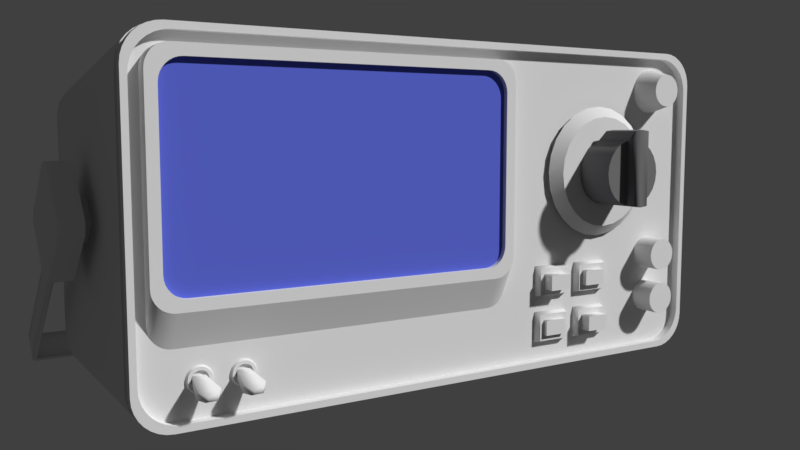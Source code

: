 # Source: oscilloscope.blend  (saved by Blender 2.77.0; exported with 4.5.12 LTS)
import bpy
from mathutils import Matrix  # noqa: F401  (used for matrix-valued properties, if any)

bpy.ops.wm.read_factory_settings(use_empty=True)
scene = bpy.context.scene
scene.name = 'Scene'

# ---- collections
col_collection_5 = bpy.data.collections.new('Collection 5'); scene.collection.children.link(col_collection_5)

# ---- materials (node trees are filled in below, after node groups)
mat_knob = bpy.data.materials.new('Knob')
mat_knob.alpha_threshold = 0.0
mat_knob.use_transparent_shadow = False
mat_knob.diffuse_color = (0.1902, 0.1902, 0.1902, 1.0)
mat_knob.roughness = 0.5
mat_oscilloscope = bpy.data.materials.new('Oscilloscope')
mat_oscilloscope.alpha_threshold = 0.0
mat_oscilloscope.use_transparent_shadow = False
mat_oscilloscope.roughness = 0.5
mat_screen = bpy.data.materials.new('Screen')
mat_screen.alpha_threshold = 0.0
mat_screen.use_transparent_shadow = False
mat_screen.diffuse_color = (0.1157, 0.1513, 0.7037, 1.0)
mat_screen.roughness = 0.5

# ---- material node trees

# ---- world
world_world = bpy.data.worlds.new('World'); scene.world = world_world
world_world.color = (0.05088, 0.05088, 0.05088)
world_world.use_sun_shadow = False
world_world.sun_shadow_jitter_overblur = 0.0
world_world.cycles.sampling_method = 'MANUAL'

# ---- cameras
cam_camera_001 = bpy.data.cameras.new('Camera.001')
cam_camera_001.clip_end = 100.0
cam_camera_001.lens = 35.0
cam_camera_001.sensor_width = 32.0
cam_camera_001.sensor_height = 18.0
cam_camera_001.display_size = 2.0
cam_camera_001.dof.focus_distance = 0.0
cam_camera_001.dof.aperture_fstop = 128.0
cam_camera_001.dof.aperture_blades = 6

# ---- meshes
me_circle_009 = bpy.data.meshes.new('Circle.009')
me_circle_009.from_pydata([(2.923e-09, -0.3583, 0.4985), (-0.129, -0.3583, 0.4815), (-0.2492, -0.3583, 0.4317), (-0.3525, -0.3583, 0.3525), (-0.4317, -0.3583, 0.2492), (-0.4815, -0.3583, 0.129), (-0.4985, -0.3583, 9.97e-08), (-0.4815, -0.3583, -0.129), (-0.4317, -0.3583, -0.2492), (-0.3525, -0.3583, -0.3525), (-0.2492, -0.3583, -0.4317), (-0.129, -0.3583, -0.4815), (-1.912e-07, -0.3583, -0.4985), (0.129, -0.3583, -0.4815), (0.2492, -0.3583, -0.4317), (0.3525, -0.3583, -0.3525), (0.4317, -0.3583, -0.2492), (0.4815, -0.3583, -0.129), (0.4985, -0.3583, -1.697e-07), (0.4815, -0.3583, 0.129), (0.4317, -0.3583, 0.2492), (0.3525, -0.3583, 0.3525), (0.2492, -0.3583, 0.4317), (0.129, -0.3583, 0.4815), (-0.129, -0.9445, 0.4815), (-0.2492, -0.9445, 0.4317), (-0.3525, -0.9445, 0.3525), (-0.4317, -0.9445, 0.2492), (-0.4815, -0.9445, 0.129), (-0.4985, -0.9445, 9.97e-08), (-0.4815, -0.9445, -0.129), (-0.4317, -0.9445, -0.2492), (-0.3525, -0.9445, -0.3525), (-0.2492, -0.9445, -0.4317), (-0.129, -0.9445, -0.4815), (-1.912e-07, -0.9445, -0.4985), (0.129, -0.9445, -0.4815), (0.2492, -0.9445, -0.4317), (0.3525, -0.9445, -0.3525), (0.4317, -0.9445, -0.2492), (0.4815, -0.9445, -0.129), (0.4985, -0.9445, -1.697e-07), (0.4815, -0.9445, 0.129), (0.4317, -0.9445, 0.2492), (0.3525, -0.9445, 0.3525), (0.2492, -0.9445, 0.4317), (0.129, -0.9445, 0.4815), (-0.129, -0.5111, 0.6242), (2.923e-09, -0.5111, 0.6411), (0.129, -0.5111, 0.6242), (-0.129, -1.114, 0.6242), (2.923e-09, -1.114, 0.6411), (-1.912e-07, -1.114, -0.4985), (-0.129, -1.114, -0.4815), (0.129, -1.114, -0.4815), (0.129, -1.114, 0.6242)], [], [(15, 38, 37, 14), (8, 31, 30, 7), (23, 46, 45, 22), (34, 53, 50, 24), (16, 39, 38, 15), (9, 32, 31, 8), (36, 54, 52, 35), (2, 25, 24, 1), (17, 40, 39, 16), (10, 33, 32, 9), (3, 26, 25, 2), (18, 41, 40, 17), (11, 34, 33, 10), (4, 27, 26, 3), (19, 42, 41, 18), (12, 35, 34, 11), (5, 28, 27, 4), (20, 43, 42, 19), (13, 36, 35, 12), (6, 29, 28, 5), (21, 44, 43, 20), (14, 37, 36, 13), (7, 30, 29, 6), (22, 45, 44, 21), (1, 47, 48, 0), (37, 45, 46, 36), (38, 44, 45, 37), (39, 43, 44, 38), (40, 42, 43, 39), (41, 42, 40), (23, 49, 55, 46), (25, 33, 34, 24), (26, 32, 33, 25), (27, 31, 32, 26), (28, 30, 31, 27), (29, 30, 28), (47, 50, 51, 48), (48, 51, 55, 49), (54, 55, 51, 52), (50, 53, 52, 51), (0, 48, 49, 23), (46, 55, 54, 36), (35, 52, 53, 34), (24, 50, 47, 1)])
me_circle_009.polygons.foreach_set('use_smooth', [True] * 44)
_k = set([(0, 1), (0, 23), (1, 2), (1, 24), (1, 47), (2, 3), (3, 4), (4, 5), (5, 6), (6, 7), (7, 8), (8, 9), (9, 10), (10, 11), (11, 12), (12, 13), (13, 14), (14, 15), (15, 16), (16, 17), (17, 18), (18, 19), (19, 20), (20, 21), (21, 22), (22, 23), (23, 46), (23, 49), (24, 25), (24, 34), (24, 50), (25, 26), (26, 27), (27, 28), (28, 29), (29, 30), (30, 31), (31, 32), (32, 33), (33, 34), (34, 35), (35, 36), (36, 37), (36, 46), (37, 38), (38, 39), (39, 40), (40, 41), (41, 42), (42, 43), (43, 44), (44, 45), (45, 46), (46, 55), (47, 48), (47, 50), (48, 49), (50, 51), (51, 55), (52, 53), (52, 54)])
me_circle_009.attributes.new('sharp_edge', 'BOOLEAN', 'EDGE').data.foreach_set('value', [ (min(e.vertices), max(e.vertices)) in _k for e in me_circle_009.edges])
me_circle_009.materials.append(mat_knob)
me_circle_009.use_remesh_preserve_volume = False
me_circle_009.use_remesh_preserve_attributes = False
me_circle_009.use_mirror_vertex_groups = False
me_circle_009.update()
me_circle_008 = bpy.data.meshes.new('Circle.008')
me_circle_008.from_pydata([(1.153, -0.106, 1.617), (1.06, -0.106, 1.605), (0.9745, -0.106, 1.569), (0.9008, -0.106, 1.513), (0.8442, -0.106, 1.439), (0.8086, -0.106, 1.353), (0.7964, -0.106, 1.261), (0.8086, -0.106, 1.168), (0.8442, -0.106, 1.083), (0.9008, -0.106, 1.009), (0.9745, -0.106, 0.9522), (1.06, -0.106, 0.9166), (1.153, -0.106, 0.9045), (1.245, -0.106, 0.9166), (1.331, -0.106, 0.9522), (1.405, -0.106, 1.009), (1.461, -0.106, 1.083), (1.497, -0.106, 1.168), (1.509, -0.106, 1.261), (1.497, -0.106, 1.353), (1.461, -0.106, 1.439), (1.405, -0.106, 1.513), (1.331, -0.106, 1.569), (1.245, -0.106, 1.605), (1.153, -0.5224, 1.509), (1.088, -0.5224, 1.501), (1.028, -0.5224, 1.476), (0.9769, -0.5224, 1.436), (0.9373, -0.5224, 1.385), (0.9125, -0.5224, 1.325), (0.904, -0.5224, 1.261), (0.9125, -0.5224, 1.196), (0.9373, -0.5224, 1.136), (0.9769, -0.5224, 1.085), (1.028, -0.5224, 1.045), (1.088, -0.5224, 1.021), (1.153, -0.5224, 1.012), (1.217, -0.5224, 1.021), (1.277, -0.5224, 1.045), (1.328, -0.5224, 1.085), (1.368, -0.5224, 1.136), (1.393, -0.5224, 1.196), (1.401, -0.5224, 1.261), (1.393, -0.5224, 1.325), (1.368, -0.5224, 1.385), (1.328, -0.5224, 1.436), (1.277, -0.5224, 1.476), (1.217, -0.5224, 1.501), (1.153, -0.5224, 1.261), (1.153, -0.106, -1.101), (1.088, -0.106, -1.109), (1.028, -0.106, -1.134), (0.9769, -0.106, -1.173), (0.9373, -0.106, -1.225), (0.9125, -0.106, -1.285), (0.904, -0.106, -1.349), (0.9125, -0.106, -1.414), (0.9373, -0.106, -1.474), (0.9769, -0.106, -1.525), (1.028, -0.106, -1.565), (1.088, -0.106, -1.589), (1.153, -0.106, -1.598), (1.217, -0.106, -1.589), (1.277, -0.106, -1.565), (1.328, -0.106, -1.525), (1.368, -0.106, -1.474), (1.393, -0.106, -1.414), (1.401, -0.106, -1.349), (1.393, -0.106, -1.285), (1.368, -0.106, -1.225), (1.328, -0.106, -1.173), (1.277, -0.106, -1.134), (1.217, -0.106, -1.109), (1.153, -0.5224, -1.101), (1.088, -0.5224, -1.109), (1.028, -0.5224, -1.134), (0.9769, -0.5224, -1.173), (0.9373, -0.5224, -1.225), (0.9125, -0.5224, -1.285), (0.904, -0.5224, -1.349), (0.9125, -0.5224, -1.414), (0.9373, -0.5224, -1.474), (0.9769, -0.5224, -1.525), (1.028, -0.5224, -1.565), (1.088, -0.5224, -1.589), (1.153, -0.5224, -1.598), (1.217, -0.5224, -1.589), (1.277, -0.5224, -1.565), (1.328, -0.5224, -1.525), (1.368, -0.5224, -1.474), (1.393, -0.5224, -1.414), (1.401, -0.5224, -1.349), (1.393, -0.5224, -1.285), (1.368, -0.5224, -1.225), (1.328, -0.5224, -1.173), (1.277, -0.5224, -1.134), (1.217, -0.5224, -1.109), (1.153, -0.5224, -1.349), (1.153, -0.106, -1.811), (1.088, -0.106, -1.819), (1.028, -0.106, -1.844), (0.9769, -0.106, -1.884), (0.9373, -0.106, -1.935), (0.9125, -0.106, -1.995), (0.904, -0.106, -2.059), (0.9125, -0.106, -2.124), (0.9373, -0.106, -2.184), (0.9769, -0.106, -2.235), (1.028, -0.106, -2.275), (1.088, -0.106, -2.3), (1.153, -0.106, -2.308), (1.217, -0.106, -2.3), (1.277, -0.106, -2.275), (1.328, -0.106, -2.235), (1.368, -0.106, -2.184), (1.393, -0.106, -2.124), (1.401, -0.106, -2.059), (1.393, -0.106, -1.995), (1.368, -0.106, -1.935), (1.328, -0.106, -1.884), (1.277, -0.106, -1.844), (1.217, -0.106, -1.819), (1.153, -0.5224, -1.811), (1.088, -0.5224, -1.819), (1.028, -0.5224, -1.844), (0.9769, -0.5224, -1.884), (0.9373, -0.5224, -1.935), (0.9125, -0.5224, -1.995), (0.904, -0.5224, -2.059), (0.9125, -0.5224, -2.124), (0.9373, -0.5224, -2.184), (0.9769, -0.5224, -2.235), (1.028, -0.5224, -2.275), (1.088, -0.5224, -2.3), (1.153, -0.5224, -2.308), (1.217, -0.5224, -2.3), (1.277, -0.5224, -2.275), (1.328, -0.5224, -2.235), (1.368, -0.5224, -2.184), (1.393, -0.5224, -2.124), (1.401, -0.5224, -2.059), (1.393, -0.5224, -1.995), (1.368, -0.5224, -1.935), (1.328, -0.5224, -1.884), (1.277, -0.5224, -1.844), (1.217, -0.5224, -1.819), (1.153, -0.5224, -2.059), (-1.144, -0.251, -2.546), (-1.144, -0.251, -2.138), (-1.196, -0.1154, -2.586), (-1.196, -0.1154, -2.098), (-0.6264, -0.251, -2.546), (-0.6264, -0.251, -2.138), (-0.5749, -0.1154, -2.586), (-0.5749, -0.1154, -2.098), (-1.069, -0.251, -2.458), (-1.069, -0.251, -2.226), (-0.7015, -0.251, -2.458), (-0.7015, -0.251, -2.226), (-1.069, -0.3124, -2.458), (-1.069, -0.3124, -2.226), (-0.7015, -0.3124, -2.458), (-0.7015, -0.3124, -2.226), (-0.372, -0.251, -2.546), (-0.372, -0.251, -2.138), (-0.4235, -0.1154, -2.586), (-0.4235, -0.1154, -2.098), (0.1459, -0.251, -2.546), (0.1459, -0.251, -2.138), (0.1975, -0.1154, -2.586), (0.1975, -0.1154, -2.098), (-0.297, -0.251, -2.458), (-0.297, -0.251, -2.226), (0.07092, -0.251, -2.458), (0.07092, -0.251, -2.226), (-0.297, -0.4132, -2.458), (-0.297, -0.4132, -2.226), (0.07092, -0.4132, -2.458), (0.07092, -0.4132, -2.226), (-0.372, -0.251, -1.842), (-0.372, -0.251, -1.434), (-0.4235, -0.1154, -1.883), (-0.4235, -0.1154, -1.394), (0.1459, -0.251, -1.842), (0.1459, -0.251, -1.434), (0.1975, -0.1154, -1.883), (0.1975, -0.1154, -1.394), (-0.297, -0.251, -1.754), (-0.297, -0.251, -1.523), (0.07092, -0.251, -1.754), (0.07092, -0.251, -1.523), (-0.297, -0.3286, -1.754), (-0.297, -0.3286, -1.523), (0.07092, -0.3286, -1.754), (0.07092, -0.3286, -1.523), (-1.144, -0.251, -1.842), (-1.144, -0.251, -1.434), (-1.196, -0.1154, -1.883), (-1.196, -0.1154, -1.394), (-0.6264, -0.251, -1.842), (-0.6264, -0.251, -1.434), (-0.5749, -0.1154, -1.883), (-0.5749, -0.1154, -1.394), (-1.069, -0.251, -1.754), (-1.069, -0.251, -1.523), (-0.7015, -0.251, -1.754), (-0.7015, -0.251, -1.523), (-1.069, -0.4132, -1.754), (-1.069, -0.4132, -1.523), (-0.7015, -0.4132, -1.754), (-0.7015, -0.4132, -1.523), (-5.858, -0.1251, -2.168), (-5.906, -0.1251, -2.174), (-5.952, -0.1251, -2.193), (-5.991, -0.1251, -2.223), (-6.021, -0.1251, -2.262), (-6.04, -0.1251, -2.308), (-6.046, -0.1251, -2.357), (-6.04, -0.1251, -2.405), (-6.021, -0.1251, -2.451), (-5.991, -0.1251, -2.49), (-5.952, -0.1251, -2.52), (-5.906, -0.1251, -2.539), (-5.858, -0.1251, -2.545), (-5.809, -0.1251, -2.539), (-5.763, -0.1251, -2.52), (-5.724, -0.1251, -2.49), (-5.694, -0.1251, -2.451), (-5.675, -0.1251, -2.405), (-5.669, -0.1251, -2.357), (-5.675, -0.1251, -2.308), (-5.694, -0.1251, -2.262), (-5.724, -0.1251, -2.223), (-5.763, -0.1251, -2.193), (-5.809, -0.1251, -2.174), (-5.858, -0.1928, -2.198), (-5.899, -0.1928, -2.203), (-5.937, -0.1928, -2.219), (-5.97, -0.1928, -2.244), (-5.995, -0.1928, -2.277), (-6.011, -0.1928, -2.315), (-6.016, -0.1928, -2.357), (-6.011, -0.1928, -2.398), (-5.995, -0.1928, -2.436), (-5.97, -0.1928, -2.469), (-5.937, -0.1928, -2.494), (-5.899, -0.1928, -2.51), (-5.858, -0.1928, -2.515), (-5.816, -0.1928, -2.51), (-5.778, -0.1928, -2.494), (-5.745, -0.1928, -2.469), (-5.72, -0.1928, -2.436), (-5.704, -0.1928, -2.398), (-5.699, -0.1928, -2.357), (-5.704, -0.1928, -2.315), (-5.72, -0.1928, -2.277), (-5.745, -0.1928, -2.244), (-5.778, -0.1928, -2.219), (-5.816, -0.1928, -2.203), (-5.858, -0.1928, -2.24), (-5.888, -0.1928, -2.244), (-5.916, -0.1928, -2.256), (-5.94, -0.1928, -2.274), (-5.958, -0.1928, -2.298), (-5.97, -0.1928, -2.326), (-5.974, -0.1928, -2.357), (-5.97, -0.1928, -2.387), (-5.958, -0.1928, -2.415), (-5.94, -0.1928, -2.439), (-5.916, -0.1928, -2.457), (-5.888, -0.1928, -2.469), (-5.858, -0.1928, -2.473), (-5.827, -0.1928, -2.469), (-5.799, -0.1928, -2.457), (-5.775, -0.1928, -2.439), (-5.757, -0.1928, -2.415), (-5.745, -0.1928, -2.387), (-5.741, -0.1928, -2.357), (-5.745, -0.1928, -2.326), (-5.757, -0.1928, -2.298), (-5.775, -0.1928, -2.274), (-5.799, -0.1928, -2.256), (-5.827, -0.1928, -2.244), (-5.858, -0.153, -2.24), (-5.888, -0.153, -2.244), (-5.916, -0.153, -2.256), (-5.94, -0.153, -2.274), (-5.958, -0.153, -2.298), (-5.97, -0.153, -2.326), (-5.974, -0.153, -2.357), (-5.97, -0.153, -2.387), (-5.958, -0.153, -2.415), (-5.94, -0.153, -2.439), (-5.916, -0.153, -2.457), (-5.888, -0.153, -2.469), (-5.858, -0.153, -2.473), (-5.827, -0.153, -2.469), (-5.799, -0.153, -2.457), (-5.775, -0.153, -2.439), (-5.757, -0.153, -2.415), (-5.745, -0.153, -2.387), (-5.741, -0.153, -2.357), (-5.745, -0.153, -2.326), (-5.757, -0.153, -2.298), (-5.775, -0.153, -2.274), (-5.799, -0.153, -2.256), (-5.827, -0.153, -2.244), (-5.858, -0.153, -2.357), (-5.791, -0.1336, -2.3), (-5.791, -0.1078, -2.382), (-5.71, -0.5023, -2.402), (-5.71, -0.4687, -2.509), (-5.949, -0.1391, -2.302), (-5.949, -0.1134, -2.384), (-6.002, -0.5125, -2.405), (-6.002, -0.479, -2.512), (-5.932, -0.5755, -2.529), (-5.773, -0.5699, -2.527), (-5.773, -0.5956, -2.445), (-5.932, -0.6012, -2.447), (-5.902, -0.5979, -2.519), (-5.801, -0.5944, -2.518), (-5.801, -0.6108, -2.466), (-5.902, -0.6143, -2.467), (-6.423, -0.1251, -2.168), (-6.472, -0.1251, -2.174), (-6.518, -0.1251, -2.193), (-6.557, -0.1251, -2.223), (-6.587, -0.1251, -2.262), (-6.606, -0.1251, -2.308), (-6.612, -0.1251, -2.357), (-6.606, -0.1251, -2.405), (-6.587, -0.1251, -2.451), (-6.557, -0.1251, -2.49), (-6.518, -0.1251, -2.52), (-6.472, -0.1251, -2.539), (-6.423, -0.1251, -2.545), (-6.375, -0.1251, -2.539), (-6.329, -0.1251, -2.52), (-6.29, -0.1251, -2.49), (-6.26, -0.1251, -2.451), (-6.241, -0.1251, -2.405), (-6.235, -0.1251, -2.357), (-6.241, -0.1251, -2.308), (-6.26, -0.1251, -2.262), (-6.29, -0.1251, -2.223), (-6.329, -0.1251, -2.193), (-6.375, -0.1251, -2.174), (-6.423, -0.1928, -2.198), (-6.464, -0.1928, -2.203), (-6.503, -0.1928, -2.219), (-6.536, -0.1928, -2.244), (-6.561, -0.1928, -2.277), (-6.577, -0.1928, -2.315), (-6.582, -0.1928, -2.357), (-6.577, -0.1928, -2.398), (-6.561, -0.1928, -2.436), (-6.536, -0.1928, -2.469), (-6.503, -0.1928, -2.494), (-6.464, -0.1928, -2.51), (-6.423, -0.1928, -2.515), (-6.382, -0.1928, -2.51), (-6.344, -0.1928, -2.494), (-6.311, -0.1928, -2.469), (-6.286, -0.1928, -2.436), (-6.27, -0.1928, -2.398), (-6.265, -0.1928, -2.357), (-6.27, -0.1928, -2.315), (-6.286, -0.1928, -2.277), (-6.311, -0.1928, -2.244), (-6.344, -0.1928, -2.219), (-6.382, -0.1928, -2.203), (-6.423, -0.1928, -2.24), (-6.454, -0.1928, -2.244), (-6.482, -0.1928, -2.256), (-6.506, -0.1928, -2.274), (-6.524, -0.1928, -2.298), (-6.536, -0.1928, -2.326), (-6.54, -0.1928, -2.357), (-6.536, -0.1928, -2.387), (-6.524, -0.1928, -2.415), (-6.506, -0.1928, -2.439), (-6.482, -0.1928, -2.457), (-6.454, -0.1928, -2.469), (-6.423, -0.1928, -2.473), (-6.393, -0.1928, -2.469), (-6.365, -0.1928, -2.457), (-6.341, -0.1928, -2.439), (-6.323, -0.1928, -2.415), (-6.311, -0.1928, -2.387), (-6.307, -0.1928, -2.357), (-6.311, -0.1928, -2.326), (-6.323, -0.1928, -2.298), (-6.341, -0.1928, -2.274), (-6.365, -0.1928, -2.256), (-6.393, -0.1928, -2.244), (-6.423, -0.153, -2.24), (-6.454, -0.153, -2.244), (-6.482, -0.153, -2.256), (-6.506, -0.153, -2.274), (-6.524, -0.153, -2.298), (-6.536, -0.153, -2.326), (-6.54, -0.153, -2.357), (-6.536, -0.153, -2.387), (-6.524, -0.153, -2.415), (-6.506, -0.153, -2.439), (-6.482, -0.153, -2.457), (-6.454, -0.153, -2.469), (-6.423, -0.153, -2.473), (-6.393, -0.153, -2.469), (-6.365, -0.153, -2.457), (-6.341, -0.153, -2.439), (-6.323, -0.153, -2.415), (-6.311, -0.153, -2.387), (-6.307, -0.153, -2.357), (-6.311, -0.153, -2.326), (-6.323, -0.153, -2.298), (-6.341, -0.153, -2.274), (-6.365, -0.153, -2.256), (-6.393, -0.153, -2.244), (-6.423, -0.153, -2.357), (-6.357, -0.1336, -2.3), (-6.357, -0.1078, -2.382), (-6.275, -0.5023, -2.402), (-6.276, -0.4687, -2.509), (-6.515, -0.1391, -2.302), (-6.515, -0.1134, -2.384), (-6.568, -0.5125, -2.405), (-6.568, -0.479, -2.512), (-6.498, -0.5755, -2.529), (-6.339, -0.5699, -2.527), (-6.339, -0.5956, -2.445), (-6.498, -0.6012, -2.447), (-6.468, -0.5979, -2.519), (-6.367, -0.5944, -2.518), (-6.367, -0.6108, -2.466), (-6.468, -0.6143, -2.467), (0.0, -0.2164, 1.0), (-0.2588, -0.2164, 0.9659), (-0.5, -0.2164, 0.866), (-0.7071, -0.2164, 0.7071), (-0.866, -0.2164, 0.5), (-0.9659, -0.2164, 0.2588), (-1.0, -0.2164, 2.022e-07), (-0.9659, -0.2164, -0.2588), (-0.866, -0.2164, -0.5), (-0.7071, -0.2164, -0.7071), (-0.5, -0.2164, -0.866), (-0.2588, -0.2164, -0.9659), (-3.894e-07, -0.2164, -1.0), (0.2588, -0.2164, -0.9659), (0.5, -0.2164, -0.866), (0.7071, -0.2164, -0.7071), (0.866, -0.2164, -0.5), (0.9659, -0.2164, -0.2588), (1.0, -0.2164, -3.383e-07), (0.9659, -0.2164, 0.2588), (0.866, -0.2164, 0.5), (0.7071, -0.2164, 0.7071), (0.5, -0.2164, 0.866), (0.2588, -0.2164, 0.9659), (-3.177e-09, -0.3583, 0.8401), (-0.2174, -0.3583, 0.8115), (-0.4201, -0.3583, 0.7276), (-0.594, -0.3583, 0.594), (-0.7276, -0.3583, 0.4201), (-0.8115, -0.3583, 0.2174), (-0.8401, -0.3583, 1.678e-07), (-0.8115, -0.3583, -0.2174), (-0.7276, -0.3583, -0.4201), (-0.594, -0.3583, -0.594), (-0.4201, -0.3583, -0.7276), (-0.2174, -0.3583, -0.8115), (-3.303e-07, -0.3583, -0.8401), (0.2174, -0.3583, -0.8115), (0.4201, -0.3583, -0.7276), (0.594, -0.3583, -0.594), (0.7276, -0.3583, -0.4201), (0.8115, -0.3583, -0.2174), (0.8401, -0.3583, -2.862e-07), (0.8115, -0.3583, 0.2174), (0.7276, -0.3583, 0.4201), (0.594, -0.3583, 0.594), (0.4201, -0.3583, 0.7276), (0.2174, -0.3583, 0.8115), (2.923e-09, -0.3583, 0.4985), (-0.129, -0.3583, 0.4815), (-0.2492, -0.3583, 0.4317), (-0.3525, -0.3583, 0.3525), (-0.4317, -0.3583, 0.2492), (-0.4815, -0.3583, 0.129), (-0.4985, -0.3583, 9.97e-08), (-0.4815, -0.3583, -0.129), (-0.4317, -0.3583, -0.2492), (-0.3525, -0.3583, -0.3525), (-0.2492, -0.3583, -0.4317), (-0.129, -0.3583, -0.4815), (-1.912e-07, -0.3583, -0.4985), (0.129, -0.3583, -0.4815), (0.2492, -0.3583, -0.4317), (0.3525, -0.3583, -0.3525), (0.4317, -0.3583, -0.2492), (0.4815, -0.3583, -0.129), (0.4985, -0.3583, -1.697e-07), (0.4815, -0.3583, 0.129), (0.4317, -0.3583, 0.2492), (0.3525, -0.3583, 0.3525), (0.2492, -0.3583, 0.4317), (0.129, -0.3583, 0.4815), (2.138, 1.596, -0.2702), (2.138, 1.584, -0.2777), (2.138, 1.622, -0.2628), (2.138, 1.636, -0.2631), (2.138, 1.65, -0.2661), (2.138, 1.574, -0.2872), (1.888, 1.596, -0.2702), (1.888, 1.636, -0.2631), (1.888, 1.574, -0.2872), (1.888, 1.662, -0.2716), (2.138, 1.674, -0.2796), (2.138, 1.609, -0.2652), (2.138, 1.662, -0.2716), (1.888, 1.674, -0.2796), (1.888, 1.622, -0.2628), (1.888, 1.584, -0.2777), (1.888, 1.609, -0.2652), (1.888, 1.65, -0.2661), (2.454, 1.49, 0.2101), (2.454, 1.582, 0.2265), (2.454, 1.668, 0.1887), (2.454, 1.44, 0.1711), (2.431, 1.475, 0.2233), (2.431, 1.443, 0.2027), (2.431, 1.548, 0.2439), (2.431, 1.587, 0.2431), (2.431, 1.624, 0.2348), (2.431, 1.415, 0.1763), (2.112, 1.475, 0.2233), (2.112, 1.587, 0.2431), (2.112, 1.415, 0.1763), (2.112, 1.659, 0.2194), (2.454, 1.551, 0.2272), (2.454, 1.463, 0.1931), (2.454, 1.519, 0.2216), (2.454, 1.613, 0.2196), (2.454, 1.642, 0.2069), (2.431, 1.69, 0.1975), (2.431, 1.511, 0.2372), (2.431, 1.659, 0.2194), (2.112, 1.69, 0.1975), (2.112, 1.548, 0.2439), (2.112, 1.443, 0.2027), (2.112, 1.511, 0.2372), (2.112, 1.624, 0.2348), (2.138, 1.378, -0.5244), (2.138, 1.384, -0.5118), (2.138, 1.375, -0.5518), (2.138, 1.377, -0.5654), (2.138, 1.382, -0.5783), (2.138, 1.392, -0.5004), (1.888, 1.378, -0.5244), (1.888, 1.377, -0.5654), (1.888, 1.392, -0.5004), (1.888, 1.39, -0.5899), (1.888, 1.483, -0.3938), (2.138, 1.399, -0.5999), (2.138, 1.375, -0.5379), (2.138, 1.483, -0.3938), (2.138, 1.39, -0.5899), (1.888, 1.399, -0.5999), (1.888, 1.375, -0.5518), (1.888, 1.384, -0.5118), (1.888, 1.375, -0.5379), (1.888, 1.382, -0.5783), (2.454, 0.8871, -0.4931), (2.454, 0.8851, -0.587), (2.454, 0.9356, -0.6662), (2.454, 0.918, -0.4381), (2.454, 1.179, -0.1335), (2.454, 1.302, -0.2388), (2.431, 0.8718, -0.4804), (2.431, 0.8872, -0.4454), (2.431, 0.8627, -0.5561), (2.431, 0.8693, -0.5938), (2.431, 0.8832, -0.6294), (2.431, 0.9091, -0.414), (2.112, 0.8718, -0.4804), (2.112, 0.8693, -0.5938), (2.112, 0.9091, -0.414), (2.112, 0.9038, -0.6617), (2.112, 1.162, -0.1189), (2.454, 0.8796, -0.5558), (2.454, 0.8998, -0.4641), (2.454, 0.8802, -0.5241), (2.454, 0.8966, -0.6166), (2.454, 0.9136, -0.6433), (2.431, 0.9303, -0.6894), (2.431, 0.8635, -0.5178), (2.431, 1.162, -0.1189), (2.431, 0.9038, -0.6617), (2.112, 0.9303, -0.6894), (2.112, 0.8627, -0.5561), (2.112, 0.8872, -0.4454), (2.112, 0.8635, -0.5178), (2.112, 0.8832, -0.6294), (2.112, 1.31, -0.246), (2.138, 1.951, -0.5743), (2.138, 1.945, -0.5869), (2.138, 1.954, -0.5469), (2.138, 1.952, -0.5333), (2.138, 1.947, -0.5204), (2.138, 1.937, -0.5982), (1.888, 1.951, -0.5743), (1.888, 1.952, -0.5333), (1.888, 1.937, -0.5982), (1.888, 1.939, -0.5088), (1.888, 1.802, -0.3892), (2.138, 1.802, -0.3892), (2.138, 1.93, -0.4988), (2.138, 1.954, -0.5607), (2.138, 1.939, -0.5088), (1.888, 1.93, -0.4988), (1.888, 1.954, -0.5469), (1.888, 1.945, -0.5869), (1.888, 1.954, -0.5607), (1.888, 1.947, -0.5204), (2.454, 2.442, -0.6056), (2.454, 2.444, -0.5117), (2.454, 2.393, -0.4325), (2.454, 2.411, -0.6606), (2.454, 2.031, -0.1219), (2.431, 2.457, -0.6183), (2.431, 2.442, -0.6533), (2.431, 2.466, -0.5426), (2.431, 2.459, -0.5049), (2.431, 2.445, -0.4692), (2.431, 2.42, -0.6847), (2.112, 2.457, -0.6183), (2.112, 2.459, -0.5049), (2.112, 2.42, -0.6847), (2.112, 2.425, -0.437), (2.112, 2.044, -0.1059), (2.454, 2.449, -0.5429), (2.454, 2.429, -0.6346), (2.454, 2.448, -0.5746), (2.454, 2.432, -0.4821), (2.454, 2.415, -0.4554), (2.431, 2.044, -0.1059), (2.431, 2.398, -0.4093), (2.431, 2.465, -0.5809), (2.431, 2.425, -0.437), (2.112, 2.398, -0.4093), (2.112, 2.466, -0.5426), (2.112, 2.442, -0.6533), (2.112, 2.465, -0.5809), (2.112, 2.445, -0.4692), (2.138, 1.733, -0.8285), (2.138, 1.744, -0.821), (2.138, 1.706, -0.8359), (2.138, 1.692, -0.8356), (2.138, 1.679, -0.8326), (2.138, 1.754, -0.8115), (1.888, 1.733, -0.8285), (1.888, 1.692, -0.8356), (1.888, 1.754, -0.8115), (1.888, 1.666, -0.8271), (1.888, 1.846, -0.7049), (1.888, 1.527, -0.7095), (2.138, 1.527, -0.7095), (2.138, 1.655, -0.8191), (2.138, 1.72, -0.8335), (2.138, 1.846, -0.7049), (2.138, 1.666, -0.8271), (1.888, 1.655, -0.8191), (1.888, 1.706, -0.8359), (1.888, 1.744, -0.821), (1.888, 1.72, -0.8335), (1.888, 1.679, -0.8326), (2.454, 1.839, -1.309), (2.454, 1.746, -1.325), (2.454, 1.66, -1.287), (2.454, 1.889, -1.27), (2.454, 2.15, -0.9652), (2.454, 2.027, -0.8599), (2.454, 1.298, -0.9768), (2.454, 1.664, -0.5493), (2.431, 1.854, -1.322), (2.431, 1.886, -1.301), (2.431, 1.78, -1.343), (2.431, 1.742, -1.342), (2.431, 1.705, -1.334), (2.431, 1.914, -1.275), (2.112, 1.854, -1.322), (2.112, 1.742, -1.342), (2.112, 1.914, -1.275), (2.112, 1.67, -1.318), (2.112, 2.167, -0.9798), (2.112, 1.284, -0.9928), (2.454, 1.778, -1.326), (2.454, 1.866, -1.292), (2.454, 1.809, -1.32), (2.454, 1.715, -1.318), (2.454, 1.686, -1.306), (2.431, 1.284, -0.9928), (2.431, 1.638, -1.296), (2.431, 1.818, -1.336), (2.431, 2.167, -0.9798), (2.431, 1.67, -1.318), (2.112, 1.638, -1.296), (2.112, 1.78, -1.343), (2.112, 1.886, -1.301), (2.112, 1.818, -1.336), (2.112, 1.705, -1.334), (2.112, 1.664, -0.5493), (2.112, 2.018, -0.8527), (2.241, 2.167, -0.9798), (2.241, 2.309, -0.8141), (2.302, 2.309, -0.8141), (2.302, 2.167, -0.9798), (2.241, 2.025, -1.146), (2.302, 2.025, -1.146), (2.241, 4.191, -2.714), (2.241, 4.333, -2.549), (2.302, 4.333, -2.549), (2.302, 4.191, -2.714), (2.241, 4.049, -2.88), (2.302, 4.049, -2.88), (2.241, 4.245, -2.761), (2.241, 4.387, -2.595), (2.287, 4.365, -2.577), (2.287, 4.223, -2.742), (2.241, 4.103, -2.927), (2.287, 4.081, -2.908), (1.277, 4.191, -2.714), (1.277, 4.333, -2.549), (1.277, 4.049, -2.88), (1.277, 4.245, -2.761), (1.277, 4.387, -2.595), (1.277, 4.103, -2.927), (1.277, 4.13, -2.663), (1.277, 4.335, -2.501), (1.277, 4.002, -2.89), (1.277, 4.305, -2.812), (1.277, 4.434, -2.585), (1.277, 4.1, -2.974), (-7.492, 1.596, -0.2702), (-7.492, 1.584, -0.2777), (-7.492, 1.622, -0.2628), (-7.492, 1.636, -0.2631), (-7.492, 1.65, -0.2661), (-7.492, 1.574, -0.2872), (-7.241, 1.596, -0.2702), (-7.241, 1.636, -0.2631), (-7.241, 1.574, -0.2872), (-7.241, 1.662, -0.2716), (-7.492, 1.674, -0.2796), (-7.492, 1.609, -0.2652), (-7.492, 1.662, -0.2716), (-7.241, 1.674, -0.2796), (-7.241, 1.622, -0.2628), (-7.241, 1.584, -0.2777), (-7.241, 1.609, -0.2652), (-7.241, 1.65, -0.2661), (-7.807, 1.49, 0.2101), (-7.807, 1.582, 0.2265), (-7.807, 1.668, 0.1887), (-7.807, 1.44, 0.1711), (-7.785, 1.475, 0.2233), (-7.785, 1.443, 0.2027), (-7.785, 1.548, 0.2439), (-7.785, 1.587, 0.2431), (-7.785, 1.624, 0.2348), (-7.785, 1.415, 0.1763), (-7.465, 1.475, 0.2233), (-7.465, 1.587, 0.2431), (-7.465, 1.415, 0.1763), (-7.465, 1.659, 0.2194), (-7.807, 1.551, 0.2272), (-7.807, 1.463, 0.1931), (-7.807, 1.519, 0.2216), (-7.807, 1.613, 0.2196), (-7.807, 1.642, 0.2069), (-7.785, 1.69, 0.1975), (-7.785, 1.511, 0.2372), (-7.785, 1.659, 0.2194), (-7.465, 1.69, 0.1975), (-7.465, 1.548, 0.2439), (-7.465, 1.443, 0.2027), (-7.465, 1.511, 0.2372), (-7.465, 1.624, 0.2348), (-7.492, 1.378, -0.5244), (-7.492, 1.384, -0.5118), (-7.492, 1.375, -0.5518), (-7.492, 1.377, -0.5654), (-7.492, 1.382, -0.5783), (-7.492, 1.392, -0.5004), (-7.241, 1.378, -0.5244), (-7.241, 1.377, -0.5654), (-7.241, 1.392, -0.5004), (-7.241, 1.39, -0.5899), (-7.241, 1.483, -0.3938), (-7.492, 1.399, -0.5999), (-7.492, 1.375, -0.538), (-7.492, 1.483, -0.3938), (-7.492, 1.39, -0.5899), (-7.241, 1.399, -0.5999), (-7.241, 1.375, -0.5518), (-7.241, 1.384, -0.5118), (-7.241, 1.375, -0.538), (-7.241, 1.382, -0.5783), (-7.807, 0.8871, -0.4931), (-7.807, 0.8851, -0.587), (-7.807, 0.9356, -0.6662), (-7.807, 0.918, -0.4381), (-7.807, 1.179, -0.1335), (-7.807, 1.302, -0.2388), (-7.785, 0.8718, -0.4804), (-7.785, 0.8872, -0.4454), (-7.785, 0.8627, -0.5561), (-7.785, 0.8693, -0.5938), (-7.785, 0.8832, -0.6295), (-7.785, 0.9091, -0.414), (-7.465, 0.8718, -0.4804), (-7.465, 0.8693, -0.5938), (-7.465, 0.9091, -0.414), (-7.465, 0.9038, -0.6617), (-7.465, 1.162, -0.1189), (-7.807, 0.8796, -0.5558), (-7.807, 0.8998, -0.4641), (-7.807, 0.8802, -0.5241), (-7.807, 0.8966, -0.6166), (-7.807, 0.9136, -0.6433), (-7.785, 0.9303, -0.6894), (-7.785, 0.8635, -0.5178), (-7.785, 1.162, -0.1189), (-7.785, 0.9038, -0.6617), (-7.465, 0.9303, -0.6894), (-7.465, 0.8627, -0.5561), (-7.465, 0.8872, -0.4454), (-7.465, 0.8635, -0.5178), (-7.465, 0.8832, -0.6295), (-7.465, 1.31, -0.246), (-7.492, 1.951, -0.5743), (-7.492, 1.945, -0.5869), (-7.492, 1.954, -0.5469), (-7.492, 1.952, -0.5333), (-7.492, 1.947, -0.5204), (-7.492, 1.937, -0.5982), (-7.241, 1.951, -0.5743), (-7.241, 1.952, -0.5333), (-7.241, 1.937, -0.5982), (-7.241, 1.939, -0.5088), (-7.241, 1.802, -0.3892), (-7.492, 1.802, -0.3892), (-7.492, 1.93, -0.4988), (-7.492, 1.954, -0.5607), (-7.492, 1.939, -0.5088), (-7.241, 1.93, -0.4988), (-7.241, 1.954, -0.5469), (-7.241, 1.945, -0.5869), (-7.241, 1.954, -0.5607), (-7.241, 1.947, -0.5204), (-7.807, 2.442, -0.6056), (-7.807, 2.444, -0.5117), (-7.807, 2.393, -0.4325), (-7.807, 2.411, -0.6606), (-7.807, 2.031, -0.1219), (-7.785, 2.457, -0.6183), (-7.785, 2.442, -0.6533), (-7.785, 2.466, -0.5426), (-7.785, 2.459, -0.5049), (-7.785, 2.445, -0.4692), (-7.785, 2.42, -0.6847), (-7.465, 2.457, -0.6183), (-7.465, 2.459, -0.5049), (-7.465, 2.42, -0.6847), (-7.465, 2.425, -0.437), (-7.465, 2.044, -0.1059), (-7.807, 2.449, -0.5429), (-7.807, 2.429, -0.6346), (-7.807, 2.448, -0.5746), (-7.807, 2.432, -0.4821), (-7.807, 2.415, -0.4554), (-7.785, 2.044, -0.1059), (-7.785, 2.398, -0.4093), (-7.785, 2.465, -0.5809), (-7.785, 2.425, -0.437), (-7.465, 2.398, -0.4093), (-7.465, 2.466, -0.5426), (-7.465, 2.442, -0.6533), (-7.465, 2.465, -0.5809), (-7.465, 2.445, -0.4692), (-7.492, 1.733, -0.8285), (-7.492, 1.744, -0.821), (-7.492, 1.706, -0.8359), (-7.492, 1.692, -0.8356), (-7.492, 1.679, -0.8326), (-7.492, 1.754, -0.8115), (-7.241, 1.733, -0.8285), (-7.241, 1.692, -0.8356), (-7.241, 1.754, -0.8115), (-7.241, 1.666, -0.8271), (-7.241, 1.846, -0.7049), (-7.241, 1.527, -0.7095), (-7.492, 1.527, -0.7095), (-7.492, 1.655, -0.8191), (-7.492, 1.72, -0.8335), (-7.492, 1.846, -0.7049), (-7.492, 1.666, -0.8271), (-7.241, 1.655, -0.8191), (-7.241, 1.706, -0.8359), (-7.241, 1.744, -0.821), (-7.241, 1.72, -0.8335), (-7.241, 1.679, -0.8326), (-7.807, 1.839, -1.309), (-7.807, 1.746, -1.325), (-7.807, 1.66, -1.287), (-7.807, 1.889, -1.27), (-7.807, 2.15, -0.9652), (-7.807, 2.027, -0.8599), (-7.807, 1.298, -0.9768), (-7.807, 1.664, -0.5493), (-7.785, 1.854, -1.322), (-7.785, 1.886, -1.301), (-7.785, 1.78, -1.343), (-7.785, 1.742, -1.342), (-7.785, 1.705, -1.334), (-7.785, 1.914, -1.275), (-7.465, 1.854, -1.322), (-7.465, 1.742, -1.342), (-7.465, 1.914, -1.275), (-7.465, 1.67, -1.318), (-7.465, 2.167, -0.9798), (-7.465, 1.284, -0.9928), (-7.807, 1.778, -1.326), (-7.807, 1.866, -1.292), (-7.807, 1.809, -1.32), (-7.807, 1.715, -1.318), (-7.807, 1.686, -1.306), (-7.785, 1.284, -0.9928), (-7.785, 1.638, -1.296), (-7.785, 1.818, -1.336), (-7.785, 2.167, -0.9798), (-7.785, 1.67, -1.318), (-7.465, 1.638, -1.296), (-7.465, 1.78, -1.343), (-7.465, 1.886, -1.301), (-7.465, 1.818, -1.336), (-7.465, 1.705, -1.334), (-7.465, 1.664, -0.5493), (-7.465, 2.018, -0.8527), (-7.595, 2.167, -0.9798), (-7.595, 2.309, -0.8141), (-7.656, 2.309, -0.8141), (-7.656, 2.167, -0.9798), (-7.595, 2.025, -1.146), (-7.656, 2.025, -1.146), (-7.595, 4.191, -2.714), (-7.595, 4.333, -2.549), (-7.656, 4.333, -2.549), (-7.656, 4.191, -2.714), (-7.595, 4.049, -2.88), (-7.656, 4.049, -2.88), (-7.595, 4.245, -2.761), (-7.595, 4.387, -2.595), (-7.64, 4.365, -2.577), (-7.64, 4.223, -2.742), (-7.595, 4.103, -2.927), (-7.64, 4.081, -2.908), (-6.63, 4.191, -2.714), (-6.63, 4.333, -2.549), (-6.63, 4.049, -2.88), (-6.63, 4.245, -2.761), (-6.63, 4.387, -2.595), (-6.63, 4.103, -2.927), (-6.63, 4.13, -2.663), (-6.63, 4.335, -2.501), (-6.63, 4.002, -2.89), (-6.63, 4.305, -2.812), (-6.63, 4.434, -2.585), (-6.63, 4.1, -2.974), (-6.874, -0.151, 1.853), (-7.287, -0.151, 1.35), (-6.97, -0.151, 1.824), (-6.774, -0.151, 1.863), (-6.785, -0.151, 1.758), (-6.97, -0.151, 1.681), (-7.047, -0.151, 1.618), (-7.188, -0.151, 1.355), (-7.198, -0.151, 1.255), (-6.881, -0.151, 1.729), (-6.685, -0.151, 1.768), (-7.059, -0.151, 1.776), (-7.137, -0.151, 1.713), (-7.277, -0.151, 1.45), (-7.248, -0.151, 1.546), (-7.2, -0.151, 1.635), (-7.159, -0.151, 1.451), (-7.111, -0.151, 1.54), (-6.97, -0.2752, 1.824), (-6.874, -0.2752, 1.853), (-6.774, -0.2752, 1.863), (-7.047, -0.2752, 1.618), (-6.97, -0.2752, 1.681), (-7.198, -0.2752, 1.255), (-7.188, -0.2752, 1.355), (-6.881, -0.2752, 1.729), (-6.785, -0.2752, 1.758), (-6.685, -0.2752, 1.768), (-7.287, -0.2752, 1.35), (-7.137, -0.2752, 1.713), (-7.059, -0.2752, 1.776), (-7.277, -0.2752, 1.45), (-7.248, -0.2752, 1.546), (-7.2, -0.2752, 1.635), (-7.159, -0.2752, 1.451), (-7.111, -0.2752, 1.54), (-7.111, -0.1441, 1.54), (-7.159, -0.1441, 1.451), (-7.2, 3.331, 1.12), (-7.248, 3.331, 1.032), (-7.277, 3.331, 0.9356), (-7.137, 3.331, 1.198), (-7.059, 3.331, 1.262), (-6.685, -0.1441, 1.768), (-6.785, -0.1441, 1.758), (-6.881, -0.1441, 1.729), (-7.188, -0.1441, 1.355), (-7.198, -0.1441, 1.255), (-6.97, -0.1441, 1.681), (-7.047, -0.1441, 1.618), (-6.774, 3.331, 1.348), (-6.97, 3.331, 1.309), (-7.287, 3.331, 0.8355), (-6.874, 3.331, 1.339), (-6.97, -0.03824, 1.824), (-6.874, -0.03824, 1.853), (-6.774, -0.03824, 1.863), (-7.047, -0.03824, 1.618), (-6.97, -0.03824, 1.681), (-7.198, -0.03824, 1.255), (-7.188, -0.03824, 1.355), (-6.881, -0.03824, 1.729), (-6.785, -0.03824, 1.758), (-6.685, -0.03824, 1.768), (-7.287, -0.03824, 1.35), (-7.137, -0.03824, 1.713), (-7.059, -0.03824, 1.776), (-7.277, -0.03824, 1.45), (-7.248, -0.03824, 1.546), (-7.2, -0.03824, 1.635), (-7.159, -0.03824, 1.451), (-7.111, -0.03824, 1.54), (-7.056, 3.467, 1.022), (-7.102, 3.467, 0.9356), (-7.131, 3.467, 0.8417), (-6.994, 3.467, 1.098), (-6.918, 3.467, 1.16), (-6.64, 3.467, 1.245), (-6.831, 3.467, 1.206), (-7.14, 3.467, 0.744), (-6.737, 3.467, 1.235), (-6.952, 3.464, 0.9512), (-6.997, 3.464, 0.8662), (-7.025, 3.464, 0.774), (-6.891, 3.464, 1.026), (-6.816, 3.464, 1.087), (-6.543, 3.464, 1.17), (-6.731, 3.464, 1.132), (-7.035, 3.464, 0.6781), (-6.639, 3.464, 1.16), (-6.952, 3.332, 0.9512), (-6.997, 3.332, 0.8662), (-7.025, 3.332, 0.774), (-6.891, 3.332, 1.026), (-6.816, 3.332, 1.087), (-6.543, 3.332, 1.17), (-6.731, 3.332, 1.132), (-7.035, 3.332, 0.6781), (-6.639, 3.332, 1.16), (-6.874, -0.151, -2.934), (-7.287, -0.151, -2.431), (-6.97, -0.151, -2.905), (-6.774, -0.151, -2.944), (-6.785, -0.151, -2.839), (-6.97, -0.151, -2.762), (-7.047, -0.151, -2.698), (-7.188, -0.151, -2.436), (-7.198, -0.151, -2.336), (-6.881, -0.151, -2.809), (-6.685, -0.151, -2.848), (-7.198, -0.151, -0.5404), (-7.059, -0.151, -2.857), (-7.137, -0.151, -2.793), (-7.277, -0.151, -2.531), (-7.248, -0.151, -2.627), (-7.2, -0.151, -2.716), (-7.159, -0.151, -2.532), (-7.111, -0.151, -2.621), (-7.287, -0.151, -0.5404), (-6.685, -0.151, -0.5404), (-6.97, -0.2752, -2.905), (-6.874, -0.2752, -2.934), (-6.774, -0.2752, -2.944), (-7.047, -0.2752, -2.698), (-6.97, -0.2752, -2.762), (-7.198, -0.2752, -2.336), (-7.188, -0.2752, -2.436), (-6.881, -0.2752, -2.809), (-6.785, -0.2752, -2.839), (-6.685, -0.2752, -2.848), (-7.198, -0.2752, -0.5404), (-7.287, -0.2752, -2.431), (-7.137, -0.2752, -2.793), (-7.059, -0.2752, -2.857), (-7.277, -0.2752, -2.531), (-7.248, -0.2752, -2.627), (-7.2, -0.2752, -2.716), (-7.159, -0.2752, -2.532), (-7.111, -0.2752, -2.621), (-7.287, -0.2752, -0.5404), (-7.287, 3.331, -0.5404), (-7.111, -0.1441, -2.621), (-7.159, -0.1441, -2.532), (-7.2, 3.331, -2.714), (-7.248, 3.331, -2.625), (-7.277, 3.331, -2.529), (-7.137, 3.331, -2.791), (-7.059, 3.331, -2.855), (-7.198, -0.1441, -0.5404), (-6.685, -0.1441, -2.848), (-6.785, -0.1441, -2.839), (-6.881, -0.1441, -2.809), (-7.188, -0.1441, -2.436), (-7.198, -0.1441, -2.336), (-6.97, -0.1441, -2.762), (-7.047, -0.1441, -2.698), (-6.774, 3.331, -2.942), (-6.97, 3.331, -2.903), (-7.287, 3.331, -2.429), (-6.874, 3.331, -2.932), (-6.97, -0.03824, -2.905), (-6.874, -0.03824, -2.934), (-6.774, -0.03824, -2.944), (-7.047, -0.03824, -2.698), (-6.97, -0.03824, -2.762), (-7.198, -0.03824, -2.336), (-7.188, -0.03824, -2.436), (-6.881, -0.03824, -2.809), (-6.785, -0.03824, -2.839), (-6.685, -0.03824, -2.848), (-7.198, -0.03824, -0.5404), (-7.287, -0.03824, -2.431), (-7.137, -0.03824, -2.793), (-7.059, -0.03824, -2.857), (-7.277, -0.03824, -2.531), (-7.248, -0.03824, -2.627), (-7.2, -0.03824, -2.716), (-7.159, -0.03824, -2.532), (-7.111, -0.03824, -2.621), (-7.287, -0.03824, -0.5404), (-7.14, 3.467, -0.5404), (-7.056, 3.467, -2.615), (-7.102, 3.467, -2.529), (-7.131, 3.467, -2.435), (-6.994, 3.467, -2.691), (-6.918, 3.467, -2.753), (-6.64, 3.467, -2.838), (-6.831, 3.467, -2.8), (-7.14, 3.467, -2.337), (-6.737, 3.467, -2.828), (-7.035, 3.464, -0.5404), (-6.952, 3.464, -2.544), (-6.997, 3.464, -2.459), (-7.025, 3.464, -2.367), (-6.891, 3.464, -2.619), (-6.816, 3.464, -2.68), (-6.543, 3.464, -2.763), (-6.731, 3.464, -2.725), (-7.035, 3.464, -2.271), (-6.639, 3.464, -2.753), (-7.035, 3.332, -0.5404), (-6.952, 3.332, -2.544), (-6.997, 3.332, -2.459), (-7.025, 3.332, -2.367), (-6.891, 3.332, -2.619), (-6.816, 3.332, -2.68), (-6.543, 3.332, -2.763), (-6.731, 3.332, -2.725), (-7.035, 3.332, -2.271), (-6.639, 3.332, -2.753), (-6.543, 3.332, -0.5404), (1.502, -0.151, 1.853), (1.915, -0.151, 1.35), (1.598, -0.151, 1.824), (1.402, -0.151, 1.863), (1.413, -0.151, 1.758), (1.598, -0.151, 1.681), (1.676, -0.151, 1.618), (1.816, -0.151, 1.355), (1.826, -0.151, 1.255), (1.509, -0.151, 1.729), (1.313, -0.151, 1.768), (1.687, -0.151, 1.776), (1.765, -0.151, 1.713), (1.905, -0.151, 1.45), (1.876, -0.151, 1.546), (1.829, -0.151, 1.635), (1.787, -0.151, 1.451), (1.74, -0.151, 1.54), (-3.096, -0.151, 1.863), (-3.096, -0.151, 1.768), (1.598, -0.2752, 1.824), (1.502, -0.2752, 1.853), (1.402, -0.2752, 1.863), (-3.096, -0.2752, 1.863), (1.676, -0.2752, 1.618), (1.598, -0.2752, 1.681), (1.826, -0.2752, 1.255), (1.816, -0.2752, 1.355), (1.509, -0.2752, 1.729), (1.413, -0.2752, 1.758), (1.313, -0.2752, 1.768), (-3.096, -0.2752, 1.768), (1.915, -0.2752, 1.35), (1.765, -0.2752, 1.713), (1.687, -0.2752, 1.776), (1.905, -0.2752, 1.45), (1.876, -0.2752, 1.546), (1.829, -0.2752, 1.635), (1.787, -0.2752, 1.451), (1.74, -0.2752, 1.54), (1.74, -0.1441, 1.54), (-3.096, 3.331, 1.348), (1.787, -0.1441, 1.451), (-3.096, -0.1441, 1.768), (1.829, 3.331, 1.12), (1.876, 3.331, 1.032), (1.905, 3.331, 0.9356), (1.765, 3.331, 1.198), (1.687, 3.331, 1.262), (1.313, -0.1441, 1.768), (1.413, -0.1441, 1.758), (1.509, -0.1441, 1.729), (1.816, -0.1441, 1.355), (1.826, -0.1441, 1.255), (1.598, -0.1441, 1.681), (1.676, -0.1441, 1.618), (1.402, 3.331, 1.348), (1.598, 3.331, 1.309), (1.915, 3.331, 0.8355), (1.502, 3.331, 1.339), (1.598, -0.03824, 1.824), (1.502, -0.03824, 1.853), (1.402, -0.03824, 1.863), (-3.096, -0.03824, 1.863), (1.676, -0.03824, 1.618), (1.598, -0.03824, 1.681), (1.826, -0.03824, 1.255), (1.816, -0.03824, 1.355), (1.509, -0.03824, 1.729), (1.413, -0.03824, 1.758), (1.313, -0.03824, 1.768), (-3.096, -0.03824, 1.768), (1.915, -0.03824, 1.35), (1.765, -0.03824, 1.713), (1.687, -0.03824, 1.776), (1.905, -0.03824, 1.45), (1.876, -0.03824, 1.546), (1.829, -0.03824, 1.635), (1.787, -0.03824, 1.451), (1.74, -0.03824, 1.54), (-3.096, 3.467, 1.245), (1.684, 3.467, 1.022), (1.731, 3.467, 0.9356), (1.759, 3.467, 0.8417), (1.622, 3.467, 1.098), (1.546, 3.467, 1.16), (1.268, 3.467, 1.245), (1.46, 3.467, 1.206), (1.769, 3.467, 0.744), (1.366, 3.467, 1.235), (-3.096, 3.464, 1.17), (1.58, 3.464, 0.9512), (1.626, 3.464, 0.8662), (1.654, 3.464, 0.774), (1.519, 3.464, 1.026), (1.445, 3.464, 1.087), (1.172, 3.464, 1.17), (1.36, 3.464, 1.132), (1.663, 3.464, 0.6781), (1.267, 3.464, 1.16), (-3.096, 3.332, 1.17), (1.58, 3.332, 0.9512), (1.626, 3.332, 0.8662), (1.654, 3.332, 0.774), (1.519, 3.332, 1.026), (1.445, 3.332, 1.087), (1.172, 3.332, 1.17), (1.36, 3.332, 1.132), (1.663, 3.332, 0.6781), (1.267, 3.332, 1.16), (1.502, -0.151, -2.934), (1.915, -0.151, -2.431), (1.598, -0.151, -2.905), (1.402, -0.151, -2.944), (1.413, -0.151, -2.839), (1.598, -0.151, -2.762), (1.676, -0.151, -2.698), (1.816, -0.151, -2.436), (1.826, -0.151, -2.336), (1.509, -0.151, -2.809), (1.313, -0.151, -2.848), (1.826, -0.151, -0.5404), (1.687, -0.151, -2.857), (1.765, -0.151, -2.793), (1.905, -0.151, -2.531), (1.876, -0.151, -2.627), (1.829, -0.151, -2.716), (1.787, -0.151, -2.532), (1.74, -0.151, -2.621), (-3.096, -0.151, -2.944), (-3.096, -0.151, -2.848), (1.915, -0.151, -0.5404), (-3.096, -0.151, -0.5404), (1.313, -0.151, -0.5404), (1.598, -0.2752, -2.905), (1.502, -0.2752, -2.934), (1.402, -0.2752, -2.944), (-3.096, -0.2752, -2.944), (1.676, -0.2752, -2.698), (1.598, -0.2752, -2.762), (1.826, -0.2752, -2.336), (1.816, -0.2752, -2.436), (1.509, -0.2752, -2.809), (1.413, -0.2752, -2.839), (1.313, -0.2752, -2.848), (1.826, -0.2752, -0.5404), (-3.096, -0.2752, -2.848), (1.915, -0.2752, -2.431), (1.765, -0.2752, -2.793), (1.687, -0.2752, -2.857), (1.905, -0.2752, -2.531), (1.876, -0.2752, -2.627), (1.829, -0.2752, -2.716), (1.787, -0.2752, -2.532), (1.74, -0.2752, -2.621), (1.915, -0.2752, -0.5404), (1.915, 3.331, -0.5404), (1.74, -0.1441, -2.621), (-3.096, 3.331, -2.942), (1.787, -0.1441, -2.532), (-3.096, -0.1441, -2.848), (1.829, 3.331, -2.714), (1.876, 3.331, -2.625), (1.905, 3.331, -2.529), (1.765, 3.331, -2.791), (1.687, 3.331, -2.855), (1.826, -0.1441, -0.5404), (1.313, -0.1441, -2.848), (1.413, -0.1441, -2.839), (1.509, -0.1441, -2.809), (1.816, -0.1441, -2.436), (1.826, -0.1441, -2.336), (1.598, -0.1441, -2.762), (1.676, -0.1441, -2.698), (1.402, 3.331, -2.942), (1.598, 3.331, -2.903), (1.915, 3.331, -2.429), (1.502, 3.331, -2.932), (1.598, -0.03824, -2.905), (1.502, -0.03824, -2.934), (1.402, -0.03824, -2.944), (-3.096, -0.03824, -2.944), (1.676, -0.03824, -2.698), (1.598, -0.03824, -2.762), (1.826, -0.03824, -2.336), (1.816, -0.03824, -2.436), (1.509, -0.03824, -2.809), (1.413, -0.03824, -2.839), (1.313, -0.03824, -2.848), (1.826, -0.03824, -0.5404), (-3.096, -0.03824, -2.848), (1.915, -0.03824, -2.431), (1.765, -0.03824, -2.793), (1.687, -0.03824, -2.857), (1.905, -0.03824, -2.531), (1.876, -0.03824, -2.627), (1.829, -0.03824, -2.716), (1.787, -0.03824, -2.532), (1.74, -0.03824, -2.621), (1.915, -0.03824, -0.5404), (1.769, 3.467, -0.5404), (-3.096, 3.467, -2.838), (1.684, 3.467, -2.615), (1.731, 3.467, -2.529), (1.759, 3.467, -2.435), (1.622, 3.467, -2.691), (1.546, 3.467, -2.753), (1.268, 3.467, -2.838), (1.46, 3.467, -2.8), (1.769, 3.467, -2.337), (1.366, 3.467, -2.828), (-3.096, 3.464, -2.763), (1.663, 3.464, -0.5404), (1.58, 3.464, -2.544), (1.626, 3.464, -2.459), (1.654, 3.464, -2.367), (1.519, 3.464, -2.619), (1.445, 3.464, -2.68), (1.172, 3.464, -2.763), (1.36, 3.464, -2.725), (1.663, 3.464, -2.271), (1.267, 3.464, -2.753), (-3.096, 3.332, -2.763), (1.663, 3.332, -0.5404), (1.58, 3.332, -2.544), (1.626, 3.332, -2.459), (1.654, 3.332, -2.367), (1.519, 3.332, -2.619), (1.445, 3.332, -2.68), (1.172, 3.332, -2.763), (1.36, 3.332, -2.725), (1.663, 3.332, -2.271), (1.267, 3.332, -2.753), (-3.096, 3.332, -0.5404), (1.172, 3.332, -0.5404), (-6.795, -0.3629, 1.614), (-7.045, -0.3629, 1.309), (-6.853, -0.3629, 1.596), (-6.734, -0.3629, 1.62), (-6.639, -0.3629, 1.458), (-6.751, -0.3629, 1.412), (-6.798, -0.3629, 1.373), (-6.883, -0.3629, 1.215), (-6.889, -0.3629, 1.154), (-6.698, -0.3629, 1.441), (-6.579, -0.3629, 1.464), (-6.798, -0.2625, 1.373), (-6.883, -0.2625, 1.215), (-6.889, -0.2625, 1.154), (-6.866, -0.2625, 1.273), (-6.795, -0.1514, 1.614), (-6.907, -0.1514, 1.567), (-7.039, -0.1514, 1.37), (-7.045, -0.1514, 1.309), (-6.853, -0.1514, 1.596), (-1.906, -0.3629, 1.567), (-1.859, -0.3629, 1.529), (-1.768, -0.3629, 1.309), (-1.792, -0.3629, 1.428), (-1.82, -0.3629, 1.482), (-2.014, -0.3629, 1.373), (-1.929, -0.3629, 1.215), (-1.947, -0.3629, 1.273), (-2.234, -0.3629, 1.464), (-2.061, -0.2625, 1.412), (-1.929, -0.2625, 1.215), (-2.115, -0.2625, 1.441), (-1.906, -0.1514, 1.567), (-1.859, -0.1514, 1.529), (-1.774, -0.1514, 1.37), (-1.792, -0.1514, 1.428), (-6.907, -0.3629, -1.433), (-6.954, -0.3629, -1.394), (-7.045, -0.3629, -1.175), (-6.853, -0.3629, -1.461), (-6.639, -0.3629, -1.324), (-6.751, -0.3629, -1.277), (-6.798, -0.3629, -1.239), (-6.883, -0.3629, -1.08), (-6.889, -0.3629, -1.019), (-6.866, -0.3629, -1.138), (-6.837, -0.3629, -1.192), (-6.579, -0.3629, -1.33), (-6.889, -0.3629, 0.06733), (-6.639, -0.2625, -1.324), (-6.751, -0.2625, -1.277), (-6.798, -0.2625, -1.239), (-6.883, -0.2625, -1.08), (-6.837, -0.2625, -1.192), (-6.698, -0.2625, -1.306), (-6.579, -0.2625, -1.33), (-6.795, -0.1514, -1.945), (-6.954, -0.1514, -1.86), (-7.045, -0.1514, -1.64), (-6.853, -0.1514, -1.927), (-6.734, -0.1514, -1.951), (-7.045, -0.1514, 0.06733), (-1.906, -0.3629, -1.433), (-1.859, -0.3629, -1.394), (-1.774, -0.3629, -1.235), (-1.96, -0.3629, -1.461), (-2.061, -0.3629, -1.277), (-2.014, -0.3629, -1.239), (-1.923, -0.3629, -1.019), (-1.947, -0.3629, -1.138), (-2.061, -0.2625, -1.277), (-1.976, -0.2625, -1.192), (-2.115, -0.2625, -1.306), (-2.234, -0.2625, -1.33), (-2.018, -0.1514, -1.945), (-1.906, -0.1514, -1.898), (-1.859, -0.1514, -1.86), (-1.774, -0.1514, -1.701), (-1.82, -0.1514, -1.813), (-1.96, -0.1514, -1.927), (-2.079, -0.1514, -1.951), (-1.768, -0.1514, 0.06733), (-2.018, -0.3629, 1.614), (-1.774, -0.3629, 1.37), (-1.96, -0.3629, 1.596), (-2.079, -0.3629, 1.62), (-2.173, -0.3629, 1.458), (-2.061, -0.3629, 1.412), (-1.923, -0.3629, 1.154), (-1.976, -0.3629, 1.326), (-2.115, -0.3629, 1.441), (-2.173, -0.2625, 1.458), (-2.014, -0.2625, 1.373), (-1.923, -0.2625, 1.154), (-1.947, -0.2625, 1.273), (-1.976, -0.2625, 1.326), (-2.234, -0.2625, 1.464), (-1.923, -0.2625, 0.06846), (-2.018, -0.1514, 1.614), (-1.768, -0.1514, 1.309), (-1.82, -0.1514, 1.482), (-1.96, -0.1514, 1.596), (-2.079, -0.1514, 1.62), (-6.907, -0.3629, 1.567), (-6.954, -0.3629, 1.529), (-7.039, -0.3629, 1.37), (-7.021, -0.3629, 1.428), (-6.992, -0.3629, 1.482), (-6.866, -0.3629, 1.273), (-6.837, -0.3629, 1.326), (-4.406, -0.3629, 1.62), (-4.406, -0.3629, 1.464), (-6.639, -0.2625, 1.458), (-6.751, -0.2625, 1.412), (-6.837, -0.2625, 1.326), (-6.698, -0.2625, 1.441), (-6.579, -0.2625, 1.464), (-4.406, -0.2625, 1.464), (-6.889, -0.2625, 0.06846), (-6.954, -0.1514, 1.529), (-7.021, -0.1514, 1.428), (-6.992, -0.1514, 1.482), (-6.734, -0.1514, 1.62), (-4.406, -0.1514, 1.62), (-2.018, -0.3629, -1.479), (-1.768, -0.3629, -1.175), (-1.792, -0.3629, -1.293), (-1.82, -0.3629, -1.347), (-2.079, -0.3629, -1.485), (-2.173, -0.3629, -1.324), (-1.929, -0.3629, -1.08), (-1.976, -0.3629, -1.192), (-2.115, -0.3629, -1.306), (-2.234, -0.3629, -1.33), (-1.768, -0.3629, 0.06733), (-1.923, -0.3629, 0.06733), (-2.173, -0.2625, -1.324), (-2.014, -0.2625, -1.239), (-1.929, -0.2625, -1.08), (-1.923, -0.2625, -1.019), (-1.947, -0.2625, -1.138), (-1.923, -0.2625, 0.06621), (-1.768, -0.1514, -1.64), (-1.792, -0.1514, -1.759), (-6.795, -0.3629, -1.479), (-7.039, -0.3629, -1.235), (-7.021, -0.3629, -1.293), (-6.992, -0.3629, -1.347), (-6.734, -0.3629, -1.485), (-6.698, -0.3629, -1.306), (-4.406, -0.3629, -1.485), (-4.406, -0.3629, -1.33), (-7.045, -0.3629, 0.06733), (-6.889, -0.2625, -1.019), (-6.866, -0.2625, -1.138), (-4.406, -0.2625, -1.33), (-6.889, -0.2625, 0.06621), (-6.907, -0.1514, -1.898), (-7.039, -0.1514, -1.701), (-7.021, -0.1514, -1.759), (-6.992, -0.1514, -1.813), (-4.406, -0.1514, -1.951)], [], [(13, 12, 36, 37), (6, 5, 29, 30), (21, 20, 44, 45), (14, 13, 37, 38), (7, 6, 30, 31), (22, 21, 45, 46), (15, 14, 38, 39), (8, 7, 31, 32), (23, 22, 46, 47), (1, 0, 24, 25), (16, 15, 39, 40), (9, 8, 32, 33), (0, 23, 47, 24), (2, 1, 25, 26), (17, 16, 40, 41), (10, 9, 33, 34), (3, 2, 26, 27), (18, 17, 41, 42), (11, 10, 34, 35), (4, 3, 27, 28), (19, 18, 42, 43), (12, 11, 35, 36), (5, 4, 28, 29), (20, 19, 43, 44), (28, 27, 48), (43, 42, 48), (36, 35, 48), (29, 28, 48), (44, 43, 48), (37, 36, 48), (30, 29, 48), (45, 44, 48), (38, 37, 48), (31, 30, 48), (46, 45, 48), (39, 38, 48), (32, 31, 48), (47, 46, 48), (25, 24, 48), (40, 39, 48), (33, 32, 48), (24, 47, 48), (26, 25, 48), (41, 40, 48), (34, 33, 48), (27, 26, 48), (42, 41, 48), (35, 34, 48), (62, 61, 85, 86), (55, 54, 78, 79), (70, 69, 93, 94), (63, 62, 86, 87), (56, 55, 79, 80), (71, 70, 94, 95), (64, 63, 87, 88), (57, 56, 80, 81), (72, 71, 95, 96), (50, 49, 73, 74), (65, 64, 88, 89), (58, 57, 81, 82), (49, 72, 96, 73), (51, 50, 74, 75), (66, 65, 89, 90), (59, 58, 82, 83), (52, 51, 75, 76), (67, 66, 90, 91), (60, 59, 83, 84), (53, 52, 76, 77), (68, 67, 91, 92), (61, 60, 84, 85), (54, 53, 77, 78), (69, 68, 92, 93), (77, 76, 97), (92, 91, 97), (85, 84, 97), (78, 77, 97), (93, 92, 97), (86, 85, 97), (79, 78, 97), (94, 93, 97), (87, 86, 97), (80, 79, 97), (95, 94, 97), (88, 87, 97), (81, 80, 97), (96, 95, 97), (74, 73, 97), (89, 88, 97), (82, 81, 97), (73, 96, 97), (75, 74, 97), (90, 89, 97), (83, 82, 97), (76, 75, 97), (91, 90, 97), (84, 83, 97), (111, 110, 134, 135), (104, 103, 127, 128), (119, 118, 142, 143), (112, 111, 135, 136), (105, 104, 128, 129), (120, 119, 143, 144), (113, 112, 136, 137), (106, 105, 129, 130), (121, 120, 144, 145), (99, 98, 122, 123), (114, 113, 137, 138), (107, 106, 130, 131), (98, 121, 145, 122), (100, 99, 123, 124), (115, 114, 138, 139), (108, 107, 131, 132), (101, 100, 124, 125), (116, 115, 139, 140), (109, 108, 132, 133), (102, 101, 125, 126), (117, 116, 140, 141), (110, 109, 133, 134), (103, 102, 126, 127), (118, 117, 141, 142), (126, 125, 146), (141, 140, 146), (134, 133, 146), (127, 126, 146), (142, 141, 146), (135, 134, 146), (128, 127, 146), (143, 142, 146), (136, 135, 146), (129, 128, 146), (144, 143, 146), (137, 136, 146), (130, 129, 146), (145, 144, 146), (123, 122, 146), (138, 137, 146), (131, 130, 146), (122, 145, 146), (124, 123, 146), (139, 138, 146), (132, 131, 146), (125, 124, 146), (140, 139, 146), (133, 132, 146), (148, 150, 149, 147), (150, 154, 153, 149), (154, 152, 151, 153), (148, 147, 155, 156), (147, 149, 153, 151), (152, 154, 150, 148), (155, 157, 161, 159), (147, 151, 157, 155), (152, 148, 156, 158), (151, 152, 158, 157), (162, 160, 159, 161), (157, 158, 162, 161), (158, 156, 160, 162), (156, 155, 159, 160), (164, 166, 165, 163), (166, 170, 169, 165), (170, 168, 167, 169), (164, 163, 171, 172), (163, 165, 169, 167), (168, 170, 166, 164), (171, 173, 177, 175), (163, 167, 173, 171), (168, 164, 172, 174), (167, 168, 174, 173), (178, 176, 175, 177), (173, 174, 178, 177), (174, 172, 176, 178), (172, 171, 175, 176), (180, 182, 181, 179), (182, 186, 185, 181), (186, 184, 183, 185), (180, 179, 187, 188), (179, 181, 185, 183), (184, 186, 182, 180), (187, 189, 193, 191), (179, 183, 189, 187), (184, 180, 188, 190), (183, 184, 190, 189), (194, 192, 191, 193), (189, 190, 194, 193), (190, 188, 192, 194), (188, 187, 191, 192), (196, 198, 197, 195), (198, 202, 201, 197), (202, 200, 199, 201), (196, 195, 203, 204), (195, 197, 201, 199), (200, 202, 198, 196), (203, 205, 209, 207), (195, 199, 205, 203), (200, 196, 204, 206), (199, 200, 206, 205), (210, 208, 207, 209), (205, 206, 210, 209), (206, 204, 208, 210), (204, 203, 207, 208), (224, 248, 247, 223), (217, 241, 240, 216), (232, 256, 255, 231), (225, 249, 248, 224), (218, 242, 241, 217), (233, 257, 256, 232), (226, 250, 249, 225), (219, 243, 242, 218), (234, 258, 257, 233), (212, 236, 235, 211), (227, 251, 250, 226), (220, 244, 243, 219), (211, 235, 258, 234), (213, 237, 236, 212), (228, 252, 251, 227), (221, 245, 244, 220), (214, 238, 237, 213), (229, 253, 252, 228), (222, 246, 245, 221), (215, 239, 238, 214), (230, 254, 253, 229), (223, 247, 246, 222), (216, 240, 239, 215), (231, 255, 254, 230), (239, 263, 262, 238), (254, 278, 277, 253), (247, 271, 270, 246), (240, 264, 263, 239), (255, 279, 278, 254), (248, 272, 271, 247), (241, 265, 264, 240), (256, 280, 279, 255), (249, 273, 272, 248), (242, 266, 265, 241), (257, 281, 280, 256), (250, 274, 273, 249), (243, 267, 266, 242), (258, 282, 281, 257), (236, 260, 259, 235), (251, 275, 274, 250), (244, 268, 267, 243), (235, 259, 282, 258), (237, 261, 260, 236), (252, 276, 275, 251), (245, 269, 268, 244), (238, 262, 261, 237), (253, 277, 276, 252), (246, 270, 269, 245), (273, 274, 298, 297), (266, 267, 291, 290), (281, 282, 306, 305), (259, 260, 284, 283), (274, 275, 299, 298), (267, 268, 292, 291), (282, 259, 283, 306), (260, 261, 285, 284), (275, 276, 300, 299), (268, 269, 293, 292), (261, 262, 286, 285), (276, 277, 301, 300), (269, 270, 294, 293), (262, 263, 287, 286), (277, 278, 302, 301), (270, 271, 295, 294), (263, 264, 288, 287), (278, 279, 303, 302), (271, 272, 296, 295), (264, 265, 289, 288), (279, 280, 304, 303), (272, 273, 297, 296), (265, 266, 290, 289), (280, 281, 305, 304), (286, 287, 307), (301, 302, 307), (294, 295, 307), (287, 288, 307), (302, 303, 307), (295, 296, 307), (288, 289, 307), (303, 304, 307), (296, 297, 307), (289, 290, 307), (304, 305, 307), (297, 298, 307), (290, 291, 307), (305, 306, 307), (283, 284, 307), (298, 299, 307), (291, 292, 307), (306, 283, 307), (284, 285, 307), (299, 300, 307), (292, 293, 307), (285, 286, 307), (300, 301, 307), (293, 294, 307), (314, 312, 313, 315), (308, 310, 311, 309), (311, 310, 318, 317), (315, 313, 309, 311), (310, 308, 312, 314), (316, 317, 321, 320), (310, 314, 319, 318), (314, 315, 316, 319), (315, 311, 317, 316), (322, 323, 320, 321), (319, 316, 320, 323), (318, 319, 323, 322), (317, 318, 322, 321), (337, 361, 360, 336), (330, 354, 353, 329), (345, 369, 368, 344), (338, 362, 361, 337), (331, 355, 354, 330), (346, 370, 369, 345), (339, 363, 362, 338), (332, 356, 355, 331), (347, 371, 370, 346), (325, 349, 348, 324), (340, 364, 363, 339), (333, 357, 356, 332), (324, 348, 371, 347), (326, 350, 349, 325), (341, 365, 364, 340), (334, 358, 357, 333), (327, 351, 350, 326), (342, 366, 365, 341), (335, 359, 358, 334), (328, 352, 351, 327), (343, 367, 366, 342), (336, 360, 359, 335), (329, 353, 352, 328), (344, 368, 367, 343), (352, 376, 375, 351), (367, 391, 390, 366), (360, 384, 383, 359), (353, 377, 376, 352), (368, 392, 391, 367), (361, 385, 384, 360), (354, 378, 377, 353), (369, 393, 392, 368), (362, 386, 385, 361), (355, 379, 378, 354), (370, 394, 393, 369), (363, 387, 386, 362), (356, 380, 379, 355), (371, 395, 394, 370), (349, 373, 372, 348), (364, 388, 387, 363), (357, 381, 380, 356), (348, 372, 395, 371), (350, 374, 373, 349), (365, 389, 388, 364), (358, 382, 381, 357), (351, 375, 374, 350), (366, 390, 389, 365), (359, 383, 382, 358), (386, 387, 411, 410), (379, 380, 404, 403), (394, 395, 419, 418), (372, 373, 397, 396), (387, 388, 412, 411), (380, 381, 405, 404), (395, 372, 396, 419), (373, 374, 398, 397), (388, 389, 413, 412), (381, 382, 406, 405), (374, 375, 399, 398), (389, 390, 414, 413), (382, 383, 407, 406), (375, 376, 400, 399), (390, 391, 415, 414), (383, 384, 408, 407), (376, 377, 401, 400), (391, 392, 416, 415), (384, 385, 409, 408), (377, 378, 402, 401), (392, 393, 417, 416), (385, 386, 410, 409), (378, 379, 403, 402), (393, 394, 418, 417), (399, 400, 420), (414, 415, 420), (407, 408, 420), (400, 401, 420), (415, 416, 420), (408, 409, 420), (401, 402, 420), (416, 417, 420), (409, 410, 420), (402, 403, 420), (417, 418, 420), (410, 411, 420), (403, 404, 420), (418, 419, 420), (396, 397, 420), (411, 412, 420), (404, 405, 420), (419, 396, 420), (397, 398, 420), (412, 413, 420), (405, 406, 420), (398, 399, 420), (413, 414, 420), (406, 407, 420), (427, 425, 426, 428), (421, 423, 424, 422), (424, 423, 431, 430), (428, 426, 422, 424), (423, 421, 425, 427), (429, 430, 434, 433), (423, 427, 432, 431), (427, 428, 429, 432), (428, 424, 430, 429), (435, 436, 433, 434), (432, 429, 433, 436), (431, 432, 436, 435), (430, 431, 435, 434), (450, 474, 473, 449), (443, 467, 466, 442), (458, 482, 481, 457), (451, 475, 474, 450), (444, 468, 467, 443), (459, 483, 482, 458), (452, 476, 475, 451), (445, 469, 468, 444), (460, 484, 483, 459), (438, 462, 461, 437), (453, 477, 476, 452), (446, 470, 469, 445), (437, 461, 484, 460), (439, 463, 462, 438), (454, 478, 477, 453), (447, 471, 470, 446), (440, 464, 463, 439), (455, 479, 478, 454), (448, 472, 471, 447), (441, 465, 464, 440), (456, 480, 479, 455), (449, 473, 472, 448), (442, 466, 465, 441), (457, 481, 480, 456), (465, 489, 488, 464), (480, 504, 503, 479), (473, 497, 496, 472), (466, 490, 489, 465), (481, 505, 504, 480), (474, 498, 497, 473), (467, 491, 490, 466), (482, 506, 505, 481), (475, 499, 498, 474), (468, 492, 491, 467), (483, 507, 506, 482), (476, 500, 499, 475), (469, 493, 492, 468), (484, 508, 507, 483), (462, 486, 485, 461), (477, 501, 500, 476), (470, 494, 493, 469), (461, 485, 508, 484), (463, 487, 486, 462), (478, 502, 501, 477), (471, 495, 494, 470), (464, 488, 487, 463), (479, 503, 502, 478), (472, 496, 495, 471), (519, 522, 518, 521), (510, 524, 517, 514), (509, 515, 524, 510), (521, 518, 526, 513), (513, 526, 516, 512), (511, 523, 525, 520), (617, 616, 522, 519), (514, 517, 564, 567), (520, 525, 515, 509), (512, 516, 523, 511), (529, 579, 685, 630), (530, 578, 579, 529), (530, 529, 545, 542), (542, 545, 544, 527), (527, 544, 528, 543), (541, 543, 528), (545, 548, 535, 544), (544, 535, 534, 528), (541, 533, 547, 543), (630, 647, 546, 529), (530, 536, 598, 578), (543, 547, 531, 527), (528, 534, 533, 541), (529, 546, 548, 545), (542, 532, 536, 530), (527, 531, 532, 542), (546, 549, 540, 548), (532, 551, 539, 536), (531, 537, 551, 532), (548, 540, 553, 535), (535, 553, 538, 534), (533, 550, 552, 547), (647, 641, 549, 546), (536, 539, 590, 598), (547, 552, 537, 531), (534, 538, 550, 533), (641, 713, 605, 549), (590, 539, 549, 605), (539, 551, 540, 549), (551, 537, 553, 540), (537, 552, 538, 553), (550, 538, 552), (565, 568, 563, 569), (555, 559, 562, 571), (554, 555, 571, 560), (568, 558, 573, 563), (558, 557, 561, 573), (556, 566, 572, 570), (668, 565, 569, 667), (559, 567, 564, 562), (566, 554, 560, 572), (557, 556, 570, 561), (576, 684, 685, 579), (577, 576, 579, 578), (577, 592, 595, 576), (592, 574, 594, 595), (574, 593, 575, 594), (591, 575, 593), (595, 594, 584, 599), (594, 575, 583, 584), (591, 593, 597, 582), (684, 576, 596, 703), (577, 578, 598, 585), (593, 574, 580, 597), (575, 591, 582, 583), (576, 595, 599, 596), (592, 577, 585, 581), (574, 592, 581, 580), (596, 599, 589, 600), (581, 585, 588, 602), (580, 581, 602, 586), (599, 584, 604, 589), (584, 583, 587, 604), (582, 597, 603, 601), (703, 596, 600, 697), (585, 598, 590, 588), (597, 580, 586, 603), (583, 582, 601, 587), (697, 600, 605, 713), (590, 605, 600, 588), (588, 600, 589, 602), (602, 589, 604, 586), (586, 604, 587, 603), (601, 603, 587), (618, 620, 615, 621), (607, 611, 614, 623), (606, 607, 623, 612), (620, 610, 625, 615), (610, 609, 613, 625), (608, 619, 624, 622), (617, 618, 621, 616), (611, 671, 666, 614), (619, 606, 612, 624), (609, 608, 622, 613), (628, 630, 685, 683), (629, 628, 683, 682), (629, 643, 646, 628), (643, 626, 645, 646), (626, 644, 627, 645), (642, 627, 644), (646, 645, 635, 650), (645, 627, 634, 635), (642, 644, 649, 633), (630, 628, 648, 647), (629, 682, 706, 636), (644, 626, 631, 649), (627, 642, 633, 634), (628, 646, 650, 648), (643, 629, 636, 632), (626, 643, 632, 631), (648, 650, 640, 651), (632, 636, 639, 653), (631, 632, 653, 637), (650, 635, 655, 640), (635, 634, 638, 655), (633, 649, 654, 652), (647, 648, 651, 641), (636, 717, 716, 639), (649, 631, 637, 654), (634, 633, 652, 638), (641, 651, 714, 713), (696, 714, 651, 639), (639, 651, 640, 653), (653, 640, 655, 637), (637, 655, 638, 654), (652, 654, 638), (669, 673, 665, 672), (657, 675, 664, 661), (656, 662, 675, 657), (672, 665, 677, 660), (660, 677, 663, 659), (658, 674, 676, 670), (668, 667, 673, 669), (661, 664, 666, 671), (670, 676, 662, 656), (659, 663, 674, 658), (680, 683, 685, 684), (681, 682, 683, 680), (681, 680, 702, 699), (699, 702, 701, 678), (678, 701, 679, 700), (698, 700, 679), (702, 707, 690, 701), (701, 690, 689, 679), (698, 688, 705, 700), (684, 703, 704, 680), (681, 691, 706, 682), (700, 705, 686, 678), (679, 689, 688, 698), (680, 704, 707, 702), (699, 687, 691, 681), (678, 686, 687, 699), (704, 708, 695, 707), (687, 710, 694, 691), (686, 692, 710, 687), (707, 695, 712, 690), (690, 712, 693, 689), (688, 709, 711, 705), (703, 697, 708, 704), (696, 715, 719, 694), (705, 711, 692, 686), (689, 693, 709, 688), (697, 713, 714, 708), (696, 694, 708, 714), (694, 710, 695, 708), (710, 692, 712, 695), (692, 711, 693, 712), (709, 693, 711), (715, 721, 725, 719), (720, 726, 724, 718), (694, 719, 720, 691), (706, 718, 717, 636), (639, 716, 715, 696), (691, 720, 718, 706), (723, 729, 728, 722), (725, 731, 732, 726), (718, 724, 723, 717), (716, 722, 721, 715), (719, 725, 726, 720), (717, 723, 722, 716), (729, 730, 727, 728), (732, 731, 727, 730), (726, 732, 730, 724), (731, 738, 736, 727), (724, 730, 729, 723), (728, 737, 734, 722), (727, 736, 737, 728), (725, 735, 738, 731), (721, 733, 735, 725), (722, 734, 733, 721), (734, 737, 743, 740), (736, 738, 744, 742), (733, 739, 741, 735), (735, 741, 744, 738), (736, 742, 743, 737), (734, 740, 739, 733), (740, 976, 975, 739), (755, 757, 754, 758), (746, 750, 753, 760), (745, 746, 760, 751), (757, 749, 762, 754), (749, 748, 752, 762), (747, 756, 761, 759), (853, 755, 758, 852), (750, 803, 800, 753), (756, 745, 751, 761), (748, 747, 759, 752), (765, 866, 921, 815), (766, 765, 815, 814), (766, 778, 781, 765), (778, 763, 780, 781), (763, 779, 764, 780), (777, 764, 779), (781, 780, 771, 784), (780, 764, 770, 771), (777, 779, 783, 769), (866, 765, 782, 883), (766, 814, 834, 772), (779, 763, 767, 783), (764, 777, 769, 770), (765, 781, 784, 782), (778, 766, 772, 768), (763, 778, 768, 767), (782, 784, 776, 785), (768, 772, 775, 787), (767, 768, 787, 773), (784, 771, 789, 776), (771, 770, 774, 789), (769, 783, 788, 786), (883, 782, 785, 877), (772, 834, 826, 775), (783, 767, 773, 788), (770, 769, 786, 774), (877, 785, 841, 949), (826, 841, 785, 775), (775, 785, 776, 787), (787, 776, 789, 773), (773, 789, 774, 788), (786, 788, 774), (801, 805, 799, 804), (791, 807, 798, 795), (790, 796, 807, 791), (804, 799, 809, 794), (794, 809, 797, 793), (792, 806, 808, 802), (904, 903, 805, 801), (795, 798, 800, 803), (802, 808, 796, 790), (793, 797, 806, 792), (812, 815, 921, 920), (813, 814, 815, 812), (813, 812, 831, 828), (828, 831, 830, 810), (810, 830, 811, 829), (827, 829, 811), (831, 835, 820, 830), (830, 820, 819, 811), (827, 818, 833, 829), (920, 939, 832, 812), (813, 821, 834, 814), (829, 833, 816, 810), (811, 819, 818, 827), (812, 832, 835, 831), (828, 817, 821, 813), (810, 816, 817, 828), (832, 836, 825, 835), (817, 838, 824, 821), (816, 822, 838, 817), (835, 825, 840, 820), (820, 840, 823, 819), (818, 837, 839, 833), (939, 933, 836, 832), (821, 824, 826, 834), (833, 839, 822, 816), (819, 823, 837, 818), (933, 949, 841, 836), (826, 824, 836, 841), (824, 838, 825, 836), (838, 822, 840, 825), (822, 839, 823, 840), (837, 823, 839), (854, 857, 851, 856), (843, 859, 850, 847), (842, 848, 859, 843), (856, 851, 861, 846), (846, 861, 849, 845), (844, 858, 860, 855), (853, 852, 857, 854), (847, 850, 902, 907), (855, 860, 848, 842), (845, 849, 858, 844), (864, 919, 921, 866), (865, 918, 919, 864), (865, 864, 882, 879), (879, 882, 881, 862), (862, 881, 863, 880), (878, 880, 863), (882, 886, 871, 881), (881, 871, 870, 863), (878, 869, 885, 880), (866, 883, 884, 864), (865, 872, 942, 918), (880, 885, 867, 862), (863, 870, 869, 878), (864, 884, 886, 882), (879, 868, 872, 865), (862, 867, 868, 879), (884, 887, 876, 886), (868, 889, 875, 872), (867, 873, 889, 868), (886, 876, 891, 871), (871, 891, 874, 870), (869, 888, 890, 885), (883, 877, 887, 884), (872, 875, 952, 953), (885, 890, 873, 867), (870, 874, 888, 869), (877, 949, 950, 887), (932, 875, 887, 950), (875, 889, 876, 887), (889, 873, 891, 876), (873, 890, 874, 891), (888, 874, 890), (905, 908, 901, 909), (893, 897, 900, 911), (892, 893, 911, 898), (908, 896, 913, 901), (896, 895, 899, 913), (894, 906, 912, 910), (904, 905, 909, 903), (897, 907, 902, 900), (906, 892, 898, 912), (895, 894, 910, 899), (916, 920, 921, 919), (917, 916, 919, 918), (917, 935, 938, 916), (935, 914, 937, 938), (914, 936, 915, 937), (934, 915, 936), (938, 937, 926, 943), (937, 915, 925, 926), (934, 936, 941, 924), (920, 916, 940, 939), (917, 918, 942, 927), (936, 914, 922, 941), (915, 934, 924, 925), (916, 938, 943, 940), (935, 917, 927, 923), (914, 935, 923, 922), (940, 943, 931, 944), (923, 927, 930, 946), (922, 923, 946, 928), (943, 926, 948, 931), (926, 925, 929, 948), (924, 941, 947, 945), (939, 940, 944, 933), (932, 930, 955, 951), (941, 922, 928, 947), (925, 924, 945, 929), (933, 944, 950, 949), (932, 950, 944, 930), (930, 944, 931, 946), (946, 931, 948, 928), (928, 948, 929, 947), (945, 947, 929), (951, 955, 961, 957), (956, 954, 960, 962), (930, 927, 956, 955), (942, 872, 953, 954), (875, 932, 951, 952), (927, 942, 954, 956), (959, 958, 964, 965), (961, 962, 968, 967), (954, 953, 959, 960), (952, 951, 957, 958), (955, 956, 962, 961), (953, 952, 958, 959), (965, 964, 963, 966), (968, 966, 963, 967), (962, 960, 966, 968), (967, 963, 972, 974), (960, 959, 965, 966), (964, 958, 970, 973), (963, 964, 973, 972), (961, 967, 974, 971), (957, 961, 971, 969), (958, 957, 969, 970), (970, 976, 979, 973), (972, 978, 980, 974), (969, 971, 977, 975), (971, 974, 980, 977), (972, 973, 979, 978), (970, 969, 975, 976), (743, 979, 976, 740), (744, 980, 978, 742), (739, 975, 977, 741), (741, 977, 980, 744), (742, 978, 979, 743), (995, 994, 1012, 1013), (984, 981, 1000, 1001), (983, 992, 1011, 999), (1091, 989, 1004, 1111), (992, 993, 1010, 1011), (981, 983, 999, 1000), (994, 982, 1009, 1012), (985, 991, 1008, 1007), (990, 985, 1007, 1006), (986, 990, 1006, 1003), (991, 1100, 1324, 1211), (1091, 1100, 991, 989), (989, 991, 985, 988), (990, 997, 988, 985), (986, 998, 997, 990), (987, 998, 986), (1001, 1008, 1223, 1215), (1009, 1120, 1111, 1004), (1001, 1000, 1007, 1008), (1000, 999, 1006, 1007), (999, 1011, 1003, 1006), (1011, 1010, 1002, 1003), (1010, 1014, 1016, 1002), (1013, 1012, 1005, 1015), (1012, 1009, 1004, 1005), (1014, 1013, 1015, 1016), (991, 1211, 1223, 1008), (982, 1099, 1120, 1009), (1210, 984, 1001, 1215), (993, 996, 1014, 1010), (988, 997, 1015, 1005), (987, 986, 1003, 1002), (996, 995, 1013, 1014), (998, 987, 1002, 1016), (989, 988, 1005, 1004), (997, 998, 1016, 1015), (1041, 1040, 1028, 1027), (1044, 1043, 1025, 1024), (1039, 1038, 1030, 1029), (1021, 1033, 1045, 1048), (1034, 1032, 1035, 1036), (1023, 1022, 1046, 1047), (1043, 1042, 1026, 1025), (1032, 1023, 1047, 1035), (1031, 1034, 1036, 1037), (1020, 1021, 1048, 1049), (1099, 982, 989, 1091), (1210, 1211, 991, 984), (1037, 1044, 1263, 1255), (1045, 1160, 1151, 1040), (1037, 1036, 1043, 1044), (1036, 1035, 1042, 1043), (1035, 1047, 1039, 1042), (1047, 1046, 1038, 1039), (1046, 1050, 1052, 1038), (1049, 1048, 1041, 1051), (1048, 1045, 1040, 1041), (1050, 1049, 1051, 1052), (1263, 1044, 1024, 1235), (1033, 1121, 1160, 1045), (1233, 1031, 1037, 1255), (1022, 1019, 1050, 1046), (1038, 1052, 1017, 1030), (1052, 1051, 1018, 1017), (1019, 1020, 1049, 1050), (1042, 1039, 1029, 1026), (1040, 1151, 1129, 1028), (1051, 1041, 1027, 1018), (994, 988, 989, 982), (995, 1018, 1027, 994), (996, 1017, 1018, 995), (993, 1030, 1017, 996), (992, 1029, 1030, 993), (983, 1026, 1029, 992), (981, 1025, 1026, 983), (984, 1024, 1025, 981), (1032, 1034, 1061, 1059), (1019, 1022, 1056, 1053), (1023, 1032, 1059, 1057), (1021, 1020, 1054, 1055), (1031, 1233, 1272, 1058), (1033, 1021, 1055, 1060), (1022, 1023, 1057, 1056), (1020, 1019, 1053, 1054), (1034, 1031, 1058, 1061), (1121, 1033, 1060, 1161), (1058, 1272, 1282, 1067), (1161, 1060, 1069, 1171), (1054, 1053, 1062, 1063), (1056, 1057, 1066, 1065), (1059, 1061, 1070, 1068), (1060, 1055, 1064, 1069), (1053, 1056, 1065, 1062), (1057, 1059, 1068, 1066), (1061, 1058, 1067, 1070), (1055, 1054, 1063, 1064), (1070, 1067, 1076, 1079), (1069, 1064, 1073, 1078), (1064, 1063, 1072, 1073), (1068, 1070, 1079, 1077), (1066, 1068, 1077, 1075), (1062, 1065, 1074, 1071), (1067, 1282, 1292, 1076), (1171, 1069, 1078, 1181), (1063, 1062, 1071, 1072), (1065, 1066, 1075, 1074), (1076, 1292, 1425, 1191), (1078, 1076, 1191, 1181), (1078, 1073, 1079, 1076), (1073, 1072, 1077, 1079), (1072, 1071, 1075, 1077), (1074, 1075, 1071), (1095, 1116, 1115, 1094), (1083, 1103, 1102, 1080), (1082, 1101, 1114, 1092), (1091, 1111, 1106, 1088), (1092, 1114, 1113, 1093), (1080, 1102, 1101, 1082), (1094, 1115, 1112, 1081), (1084, 1109, 1110, 1090), (1089, 1108, 1109, 1084), (1085, 1105, 1108, 1089), (1090, 1322, 1324, 1100), (1091, 1088, 1090, 1100), (1088, 1087, 1084, 1090), (1089, 1084, 1087, 1097), (1085, 1089, 1097, 1098), (1086, 1085, 1098), (1103, 1329, 1338, 1110), (1112, 1106, 1111, 1120), (1103, 1110, 1109, 1102), (1102, 1109, 1108, 1101), (1101, 1108, 1105, 1114), (1114, 1105, 1104, 1113), (1113, 1104, 1119, 1117), (1116, 1118, 1107, 1115), (1115, 1107, 1106, 1112), (1117, 1119, 1118, 1116), (1090, 1110, 1338, 1322), (1081, 1112, 1120, 1099), (1321, 1329, 1103, 1083), (1093, 1113, 1117, 1096), (1087, 1107, 1118, 1097), (1086, 1104, 1105, 1085), (1096, 1117, 1116, 1095), (1098, 1119, 1104, 1086), (1088, 1106, 1107, 1087), (1097, 1118, 1119, 1098), (1147, 1133, 1134, 1146), (1150, 1130, 1131, 1149), (1145, 1135, 1136, 1144), (1126, 1155, 1152, 1139), (1140, 1142, 1141, 1138), (1128, 1154, 1153, 1127), (1149, 1131, 1132, 1148), (1138, 1141, 1154, 1128), (1137, 1143, 1142, 1140), (1125, 1156, 1155, 1126), (1099, 1091, 1088, 1081), (1321, 1083, 1090, 1322), (1143, 1373, 1382, 1150), (1152, 1146, 1151, 1160), (1143, 1150, 1149, 1142), (1142, 1149, 1148, 1141), (1141, 1148, 1145, 1154), (1154, 1145, 1144, 1153), (1153, 1144, 1159, 1157), (1156, 1158, 1147, 1155), (1155, 1147, 1146, 1152), (1157, 1159, 1158, 1156), (1382, 1352, 1130, 1150), (1139, 1152, 1160, 1121), (1350, 1373, 1143, 1137), (1127, 1153, 1157, 1124), (1144, 1136, 1122, 1159), (1159, 1122, 1123, 1158), (1124, 1157, 1156, 1125), (1148, 1132, 1135, 1145), (1146, 1134, 1129, 1151), (1158, 1123, 1133, 1147), (1094, 1081, 1088, 1087), (1095, 1094, 1133, 1123), (1096, 1095, 1123, 1122), (1093, 1096, 1122, 1136), (1092, 1093, 1136, 1135), (1082, 1092, 1135, 1132), (1080, 1082, 1132, 1131), (1083, 1080, 1131, 1130), (1138, 1168, 1170, 1140), (1124, 1162, 1165, 1127), (1128, 1166, 1168, 1138), (1126, 1164, 1163, 1125), (1137, 1167, 1393, 1350), (1139, 1169, 1164, 1126), (1127, 1165, 1166, 1128), (1125, 1163, 1162, 1124), (1140, 1170, 1167, 1137), (1121, 1161, 1169, 1139), (1167, 1177, 1403, 1393), (1161, 1171, 1179, 1169), (1163, 1173, 1172, 1162), (1165, 1175, 1176, 1166), (1168, 1178, 1180, 1170), (1169, 1179, 1174, 1164), (1162, 1172, 1175, 1165), (1166, 1176, 1178, 1168), (1170, 1180, 1177, 1167), (1164, 1174, 1173, 1163), (1180, 1190, 1187, 1177), (1179, 1189, 1184, 1174), (1174, 1184, 1183, 1173), (1178, 1188, 1190, 1180), (1176, 1186, 1188, 1178), (1172, 1182, 1185, 1175), (1177, 1187, 1414, 1403), (1171, 1181, 1189, 1179), (1173, 1183, 1182, 1172), (1175, 1185, 1186, 1176), (1187, 1191, 1425, 1414), (1189, 1181, 1191, 1187), (1189, 1187, 1190, 1184), (1184, 1190, 1188, 1183), (1183, 1188, 1186, 1182), (1185, 1182, 1186), (1206, 1228, 1227, 1205), (1195, 1214, 1213, 1192), (1194, 1212, 1226, 1203), (1313, 1337, 1218, 1200), (1203, 1226, 1225, 1204), (1192, 1213, 1212, 1194), (1205, 1227, 1224, 1193), (1196, 1221, 1222, 1202), (1201, 1220, 1221, 1196), (1197, 1217, 1220, 1201), (1202, 1211, 1324, 1325), (1313, 1200, 1202, 1325), (1200, 1199, 1196, 1202), (1201, 1196, 1199, 1208), (1197, 1201, 1208, 1209), (1198, 1197, 1209), (1214, 1215, 1223, 1222), (1224, 1218, 1337, 1347), (1214, 1222, 1221, 1213), (1213, 1221, 1220, 1212), (1212, 1220, 1217, 1226), (1226, 1217, 1216, 1225), (1225, 1216, 1231, 1229), (1228, 1230, 1219, 1227), (1227, 1219, 1218, 1224), (1229, 1231, 1230, 1228), (1202, 1222, 1223, 1211), (1193, 1224, 1347, 1323), (1210, 1215, 1214, 1195), (1204, 1225, 1229, 1207), (1199, 1219, 1230, 1208), (1198, 1216, 1217, 1197), (1207, 1229, 1228, 1206), (1209, 1231, 1216, 1198), (1200, 1218, 1219, 1199), (1208, 1230, 1231, 1209), (1259, 1244, 1245, 1258), (1262, 1241, 1242, 1261), (1257, 1246, 1247, 1256), (1238, 1267, 1264, 1250), (1251, 1253, 1252, 1249), (1240, 1266, 1265, 1239), (1261, 1242, 1243, 1260), (1249, 1252, 1266, 1240), (1248, 1254, 1253, 1251), (1237, 1268, 1267, 1238), (1323, 1313, 1200, 1193), (1210, 1195, 1202, 1211), (1254, 1255, 1263, 1262), (1264, 1258, 1381, 1391), (1254, 1262, 1261, 1253), (1253, 1261, 1260, 1252), (1252, 1260, 1257, 1266), (1266, 1257, 1256, 1265), (1265, 1256, 1271, 1269), (1268, 1270, 1259, 1267), (1267, 1259, 1258, 1264), (1269, 1271, 1270, 1268), (1263, 1235, 1241, 1262), (1250, 1264, 1391, 1348), (1233, 1255, 1254, 1248), (1239, 1265, 1269, 1236), (1256, 1247, 1232, 1271), (1271, 1232, 1234, 1270), (1236, 1269, 1268, 1237), (1260, 1243, 1246, 1257), (1258, 1245, 1358, 1381), (1270, 1234, 1244, 1259), (1205, 1193, 1200, 1199), (1206, 1205, 1244, 1234), (1207, 1206, 1234, 1232), (1204, 1207, 1232, 1247), (1203, 1204, 1247, 1246), (1194, 1203, 1246, 1243), (1192, 1194, 1243, 1242), (1195, 1192, 1242, 1241), (1249, 1279, 1281, 1251), (1236, 1273, 1276, 1239), (1240, 1277, 1279, 1249), (1238, 1275, 1274, 1237), (1248, 1278, 1272, 1233), (1250, 1280, 1275, 1238), (1239, 1276, 1277, 1240), (1237, 1274, 1273, 1236), (1251, 1281, 1278, 1248), (1348, 1392, 1280, 1250), (1278, 1288, 1282, 1272), (1392, 1404, 1290, 1280), (1274, 1284, 1283, 1273), (1276, 1286, 1287, 1277), (1279, 1289, 1291, 1281), (1280, 1290, 1285, 1275), (1273, 1283, 1286, 1276), (1277, 1287, 1289, 1279), (1281, 1291, 1288, 1278), (1275, 1285, 1284, 1274), (1291, 1301, 1298, 1288), (1290, 1300, 1295, 1285), (1285, 1295, 1294, 1284), (1289, 1299, 1301, 1291), (1287, 1297, 1299, 1289), (1283, 1293, 1296, 1286), (1288, 1298, 1292, 1282), (1404, 1415, 1300, 1290), (1284, 1294, 1293, 1283), (1286, 1296, 1297, 1287), (1298, 1426, 1425, 1292), (1300, 1415, 1426, 1298), (1300, 1298, 1301, 1295), (1295, 1301, 1299, 1294), (1294, 1299, 1297, 1293), (1296, 1293, 1297), (1317, 1316, 1342, 1343), (1305, 1302, 1327, 1328), (1304, 1314, 1341, 1326), (1313, 1310, 1332, 1337), (1314, 1315, 1340, 1341), (1302, 1304, 1326, 1327), (1316, 1303, 1339, 1342), (1306, 1312, 1336, 1335), (1311, 1306, 1335, 1334), (1307, 1311, 1334, 1331), (1312, 1325, 1324, 1322), (1313, 1325, 1312, 1310), (1310, 1312, 1306, 1309), (1311, 1319, 1309, 1306), (1307, 1320, 1319, 1311), (1308, 1320, 1307), (1328, 1336, 1338, 1329), (1339, 1347, 1337, 1332), (1328, 1327, 1335, 1336), (1327, 1326, 1334, 1335), (1326, 1341, 1331, 1334), (1341, 1340, 1330, 1331), (1340, 1344, 1346, 1330), (1343, 1342, 1333, 1345), (1342, 1339, 1332, 1333), (1344, 1343, 1345, 1346), (1312, 1322, 1338, 1336), (1303, 1323, 1347, 1339), (1321, 1305, 1328, 1329), (1315, 1318, 1344, 1340), (1309, 1319, 1345, 1333), (1308, 1307, 1331, 1330), (1318, 1317, 1343, 1344), (1320, 1308, 1330, 1346), (1310, 1309, 1333, 1332), (1319, 1320, 1346, 1345), (1377, 1376, 1363, 1362), (1380, 1379, 1360, 1359), (1375, 1374, 1365, 1364), (1355, 1368, 1383, 1386), (1369, 1367, 1370, 1371), (1357, 1356, 1384, 1385), (1379, 1378, 1361, 1360), (1367, 1357, 1385, 1370), (1366, 1369, 1371, 1372), (1354, 1355, 1386, 1387), (1323, 1303, 1310, 1313), (1321, 1322, 1312, 1305), (1372, 1380, 1382, 1373), (1383, 1391, 1381, 1376), (1372, 1371, 1379, 1380), (1371, 1370, 1378, 1379), (1370, 1385, 1375, 1378), (1385, 1384, 1374, 1375), (1384, 1388, 1390, 1374), (1387, 1386, 1377, 1389), (1386, 1383, 1376, 1377), (1388, 1387, 1389, 1390), (1382, 1380, 1359, 1352), (1368, 1348, 1391, 1383), (1350, 1366, 1372, 1373), (1356, 1353, 1388, 1384), (1374, 1390, 1349, 1365), (1390, 1389, 1351, 1349), (1353, 1354, 1387, 1388), (1378, 1375, 1364, 1361), (1376, 1381, 1358, 1363), (1389, 1377, 1362, 1351), (1316, 1309, 1310, 1303), (1317, 1351, 1362, 1316), (1318, 1349, 1351, 1317), (1315, 1365, 1349, 1318), (1314, 1364, 1365, 1315), (1304, 1361, 1364, 1314), (1302, 1360, 1361, 1304), (1305, 1359, 1360, 1302), (1367, 1369, 1402, 1400), (1353, 1356, 1397, 1394), (1357, 1367, 1400, 1398), (1355, 1354, 1395, 1396), (1366, 1350, 1393, 1399), (1368, 1355, 1396, 1401), (1356, 1357, 1398, 1397), (1354, 1353, 1394, 1395), (1369, 1366, 1399, 1402), (1348, 1368, 1401, 1392), (1399, 1393, 1403, 1410), (1392, 1401, 1412, 1404), (1395, 1394, 1405, 1406), (1397, 1398, 1409, 1408), (1400, 1402, 1413, 1411), (1401, 1396, 1407, 1412), (1394, 1397, 1408, 1405), (1398, 1400, 1411, 1409), (1402, 1399, 1410, 1413), (1396, 1395, 1406, 1407), (1413, 1410, 1421, 1424), (1412, 1407, 1418, 1423), (1407, 1406, 1417, 1418), (1411, 1413, 1424, 1422), (1409, 1411, 1422, 1420), (1405, 1408, 1419, 1416), (1410, 1403, 1414, 1421), (1404, 1412, 1423, 1415), (1406, 1405, 1416, 1417), (1408, 1409, 1420, 1419), (1421, 1414, 1425, 1426), (1423, 1421, 1426, 1415), (1423, 1418, 1424, 1421), (1418, 1417, 1422, 1424), (1417, 1416, 1420, 1422), (1419, 1420, 1416), (1430, 1437, 1538, 1537), (1428, 1579, 1475, 1435), (1430, 1427, 1431, 1437), (1427, 1429, 1436, 1431), (1429, 1530, 1432, 1436), (1530, 1531, 1433, 1432), (1531, 1534, 1536, 1433), (1533, 1532, 1434, 1535), (1532, 1428, 1435, 1434), (1437, 1431, 1539, 1543), (1433, 1536, 1541, 1438), (1432, 1433, 1438, 1540), (1536, 1535, 1441, 1541), (1436, 1432, 1540, 1542), (1434, 1435, 1440, 1439), (1435, 1475, 1545, 1440), (1431, 1436, 1542, 1539), (1535, 1434, 1439, 1441), (1538, 1437, 1543, 1544), (1430, 1537, 1550, 1549), (1427, 1430, 1549, 1442), (1531, 1530, 1443, 1546), (1530, 1429, 1446, 1443), (1428, 1532, 1444, 1445), (1579, 1428, 1445, 1488), (1429, 1427, 1442, 1446), (1532, 1533, 1547, 1444), (1512, 1537, 1538, 1455), (1449, 1515, 1562, 1561), (1512, 1455, 1513, 1509), (1511, 1517, 1514, 1447), (1447, 1514, 1452, 1448), (1448, 1452, 1516, 1451), (1451, 1516, 1454, 1450), (1450, 1454, 1453, 1510), (1510, 1453, 1515, 1449), (1455, 1523, 1518, 1513), (1452, 1519, 1522, 1516), (1514, 1456, 1519, 1452), (1516, 1522, 1521, 1454), (1517, 1458, 1456, 1514), (1453, 1457, 1520, 1515), (1513, 1518, 1458, 1517), (1454, 1521, 1457, 1453), (1538, 1544, 1523, 1455), (1451, 1527, 1460, 1448), (1448, 1460, 1459, 1447), (1450, 1462, 1527, 1451), (1447, 1459, 1528, 1511), (1449, 1526, 1461, 1510), (1561, 1508, 1526, 1449), (1510, 1461, 1462, 1450), (1575, 1577, 1578, 1474), (1465, 1471, 1475, 1579), (1575, 1474, 1467, 1571), (1571, 1467, 1576, 1466), (1466, 1576, 1468, 1463), (1463, 1468, 1469, 1464), (1464, 1469, 1473, 1574), (1574, 1473, 1472, 1573), (1573, 1472, 1470, 1572), (1572, 1470, 1471, 1465), (1474, 1482, 1476, 1467), (1469, 1478, 1480, 1473), (1468, 1477, 1478, 1469), (1473, 1480, 1581, 1472), (1576, 1481, 1477, 1468), (1470, 1479, 1580, 1471), (1471, 1580, 1583, 1475), (1467, 1476, 1481, 1576), (1472, 1581, 1479, 1470), (1578, 1582, 1482, 1474), (1575, 1487, 1588, 1577), (1571, 1483, 1487, 1575), (1574, 1587, 1484, 1464), (1464, 1484, 1584, 1463), (1463, 1584, 1486, 1466), (1465, 1485, 1585, 1572), (1579, 1488, 1485, 1465), (1466, 1486, 1483, 1571), (1552, 1561, 1562, 1495), (1551, 1492, 1559, 1556), (1492, 1489, 1493, 1559), (1489, 1490, 1494, 1493), (1490, 1554, 1558, 1494), (1554, 1553, 1496, 1558), (1553, 1491, 1557, 1496), (1491, 1552, 1495, 1557), (1560, 1556, 1563, 1500), (1494, 1558, 1498, 1564), (1493, 1494, 1564, 1497), (1558, 1496, 1567, 1498), (1559, 1493, 1497, 1499), (1557, 1495, 1566, 1565), (1495, 1562, 1568, 1566), (1556, 1559, 1499, 1563), (1496, 1557, 1565, 1567), (1578, 1560, 1500, 1582), (1555, 1577, 1588, 1507), (1551, 1555, 1507, 1501), (1554, 1490, 1503, 1505), (1490, 1489, 1502, 1503), (1553, 1554, 1505, 1570), (1489, 1492, 1506, 1502), (1552, 1491, 1504, 1569), (1561, 1552, 1569, 1508), (1492, 1551, 1501, 1506), (1491, 1553, 1570, 1504), (1509, 1513, 1517, 1511), (1515, 1520, 1524, 1562), (1512, 1529, 1550, 1537), (1509, 1525, 1529, 1512), (1511, 1528, 1525, 1509), (1534, 1533, 1535, 1536), (1534, 1531, 1546, 1548), (1533, 1534, 1548, 1547), (1555, 1560, 1578, 1577), (1555, 1551, 1556, 1560), (1573, 1586, 1587, 1574), (1572, 1585, 1586, 1573)])
me_circle_008.polygons.foreach_set('use_smooth', [True] * 1432)
_k = set([(0, 1), (0, 23), (1, 2), (2, 3), (3, 4), (4, 5), (5, 6), (6, 7), (7, 8), (8, 9), (9, 10), (10, 11), (11, 12), (12, 13), (13, 14), (14, 15), (15, 16), (16, 17), (17, 18), (18, 19), (19, 20), (20, 21), (21, 22), (22, 23), (24, 25), (24, 47), (25, 26), (26, 27), (27, 28), (28, 29), (29, 30), (30, 31), (31, 32), (32, 33), (33, 34), (34, 35), (35, 36), (36, 37), (37, 38), (38, 39), (39, 40), (40, 41), (41, 42), (42, 43), (43, 44), (44, 45), (45, 46), (46, 47), (49, 50), (49, 72), (50, 51), (51, 52), (52, 53), (53, 54), (54, 55), (55, 56), (56, 57), (57, 58), (58, 59), (59, 60), (60, 61), (61, 62), (62, 63), (63, 64), (64, 65), (65, 66), (66, 67), (67, 68), (68, 69), (69, 70), (70, 71), (71, 72), (73, 74), (73, 96), (74, 75), (75, 76), (76, 77), (77, 78), (78, 79), (79, 80), (80, 81), (81, 82), (82, 83), (83, 84), (84, 85), (85, 86), (86, 87), (87, 88), (88, 89), (89, 90), (90, 91), (91, 92), (92, 93), (93, 94), (94, 95), (95, 96), (98, 99), (98, 121), (99, 100), (100, 101), (101, 102), (102, 103), (103, 104), (104, 105), (105, 106), (106, 107), (107, 108), (108, 109), (109, 110), (110, 111), (111, 112), (112, 113), (113, 114), (114, 115), (115, 116), (116, 117), (117, 118), (118, 119), (119, 120), (120, 121), (122, 123), (122, 145), (123, 124), (124, 125), (125, 126), (126, 127), (127, 128), (128, 129), (129, 130), (130, 131), (131, 132), (132, 133), (133, 134), (134, 135), (135, 136), (136, 137), (137, 138), (138, 139), (139, 140), (140, 141), (141, 142), (142, 143), (143, 144), (144, 145), (147, 148), (147, 151), (148, 152), (151, 152), (155, 156), (155, 157), (156, 158), (157, 158), (159, 160), (159, 161), (160, 162), (161, 162), (163, 164), (163, 167), (164, 168), (167, 168), (171, 172), (171, 173), (172, 174), (173, 174), (175, 176), (175, 177), (176, 178), (177, 178), (179, 180), (179, 183), (180, 184), (183, 184), (187, 188), (187, 189), (188, 190), (189, 190), (191, 192), (191, 193), (192, 194), (193, 194), (195, 196), (195, 199), (196, 200), (199, 200), (203, 204), (203, 205), (204, 206), (205, 206), (207, 208), (207, 209), (208, 210), (209, 210), (211, 212), (211, 234), (212, 213), (213, 214), (214, 215), (215, 216), (216, 217), (217, 218), (218, 219), (219, 220), (220, 221), (221, 222), (222, 223), (223, 224), (224, 225), (225, 226), (226, 227), (227, 228), (228, 229), (229, 230), (230, 231), (231, 232), (232, 233), (233, 234), (235, 236), (235, 258), (236, 237), (237, 238), (238, 239), (239, 240), (240, 241), (241, 242), (242, 243), (243, 244), (244, 245), (245, 246), (246, 247), (247, 248), (248, 249), (249, 250), (250, 251), (251, 252), (252, 253), (253, 254), (254, 255), (255, 256), (256, 257), (257, 258), (259, 260), (259, 282), (260, 261), (261, 262), (262, 263), (263, 264), (264, 265), (265, 266), (266, 267), (267, 268), (268, 269), (269, 270), (270, 271), (271, 272), (272, 273), (273, 274), (274, 275), (275, 276), (276, 277), (277, 278), (278, 279), (279, 280), (280, 281), (281, 282), (283, 284), (283, 306), (284, 285), (285, 286), (286, 287), (287, 288), (288, 289), (289, 290), (290, 291), (291, 292), (292, 293), (293, 294), (294, 295), (295, 296), (296, 297), (297, 298), (298, 299), (299, 300), (300, 301), (301, 302), (302, 303), (303, 304), (304, 305), (305, 306), (324, 325), (324, 347), (325, 326), (326, 327), (327, 328), (328, 329), (329, 330), (330, 331), (331, 332), (332, 333), (333, 334), (334, 335), (335, 336), (336, 337), (337, 338), (338, 339), (339, 340), (340, 341), (341, 342), (342, 343), (343, 344), (344, 345), (345, 346), (346, 347), (348, 349), (348, 371), (349, 350), (350, 351), (351, 352), (352, 353), (353, 354), (354, 355), (355, 356), (356, 357), (357, 358), (358, 359), (359, 360), (360, 361), (361, 362), (362, 363), (363, 364), (364, 365), (365, 366), (366, 367), (367, 368), (368, 369), (369, 370), (370, 371), (372, 373), (372, 395), (373, 374), (374, 375), (375, 376), (376, 377), (377, 378), (378, 379), (379, 380), (380, 381), (381, 382), (382, 383), (383, 384), (384, 385), (385, 386), (386, 387), (387, 388), (388, 389), (389, 390), (390, 391), (391, 392), (392, 393), (393, 394), (394, 395), (396, 397), (396, 419), (397, 398), (398, 399), (399, 400), (400, 401), (401, 402), (402, 403), (403, 404), (404, 405), (405, 406), (406, 407), (407, 408), (408, 409), (409, 410), (410, 411), (411, 412), (412, 413), (413, 414), (414, 415), (415, 416), (416, 417), (417, 418), (418, 419), (437, 438), (437, 460), (438, 439), (439, 440), (440, 441), (441, 442), (442, 443), (443, 444), (444, 445), (445, 446), (446, 447), (447, 448), (448, 449), (449, 450), (450, 451), (451, 452), (452, 453), (453, 454), (454, 455), (455, 456), (456, 457), (457, 458), (458, 459), (459, 460), (461, 462), (461, 484), (462, 463), (463, 464), (464, 465), (465, 466), (466, 467), (467, 468), (468, 469), (469, 470), (470, 471), (471, 472), (472, 473), (473, 474), (474, 475), (475, 476), (476, 477), (477, 478), (478, 479), (479, 480), (480, 481), (481, 482), (482, 483), (483, 484), (485, 486), (485, 508), (486, 487), (487, 488), (488, 489), (489, 490), (490, 491), (491, 492), (492, 493), (493, 494), (494, 495), (495, 496), (496, 497), (497, 498), (498, 499), (499, 500), (500, 501), (501, 502), (502, 503), (503, 504), (504, 505), (505, 506), (506, 507), (507, 508), (509, 510), (509, 520), (510, 514), (511, 512), (511, 520), (512, 513), (513, 521), (514, 567), (515, 524), (515, 525), (516, 523), (516, 526), (517, 524), (517, 564), (518, 522), (518, 526), (519, 521), (519, 617), (522, 616), (523, 525), (527, 542), (527, 543), (528, 541), (528, 544), (529, 545), (529, 630), (530, 542), (530, 578), (531, 532), (531, 547), (532, 536), (533, 534), (533, 547), (534, 535), (535, 548), (536, 598), (537, 551), (537, 552), (538, 550), (538, 553), (539, 551), (539, 590), (540, 549), (540, 553), (541, 543), (544, 545), (546, 548), (546, 647), (549, 641), (550, 552), (554, 555), (554, 566), (555, 559), (556, 557), (556, 566), (557, 558), (558, 568), (559, 567), (560, 571), (560, 572), (561, 570), (561, 573), (562, 564), (562, 571), (563, 569), (563, 573), (565, 568), (565, 668), (569, 667), (570, 572), (574, 592), (574, 593), (575, 591), (575, 594), (576, 595), (576, 684), (577, 578), (577, 592), (579, 685), (580, 581), (580, 597), (581, 585), (582, 583), (582, 597), (583, 584), (584, 599), (585, 598), (586, 602), (586, 603), (587, 601), (587, 604), (588, 590), (588, 602), (589, 600), (589, 604), (591, 593), (594, 595), (596, 599), (596, 703), (600, 697), (601, 603), (605, 713), (606, 607), (606, 619), (607, 611), (608, 609), (608, 619), (609, 610), (610, 620), (611, 671), (612, 623), (612, 624), (613, 622), (613, 625), (614, 623), (614, 666), (615, 621), (615, 625), (616, 621), (617, 618), (618, 620), (622, 624), (626, 643), (626, 644), (627, 642), (627, 645), (628, 630), (628, 646), (629, 643), (629, 682), (631, 632), (631, 649), (632, 636), (633, 634), (633, 649), (634, 635), (635, 650), (636, 706), (637, 653), (637, 654), (638, 652), (638, 655), (639, 653), (639, 696), (640, 651), (640, 655), (641, 651), (642, 644), (645, 646), (647, 648), (648, 650), (652, 654), (656, 657), (656, 670), (657, 661), (658, 659), (658, 670), (659, 660), (660, 672), (661, 671), (662, 675), (662, 676), (663, 674), (663, 677), (664, 666), (664, 675), (665, 673), (665, 677), (667, 673), (668, 669), (669, 672), (674, 676), (678, 699), (678, 700), (679, 698), (679, 701), (680, 684), (680, 702), (681, 682), (681, 699), (683, 685), (686, 687), (686, 705), (687, 691), (688, 689), (688, 705), (689, 690), (690, 707), (691, 706), (692, 710), (692, 711), (693, 709), (693, 712), (694, 696), (694, 710), (695, 708), (695, 712), (697, 708), (698, 700), (701, 702), (703, 704), (704, 707), (709, 711), (713, 714), (715, 716), (715, 719), (716, 717), (717, 718), (718, 720), (719, 720), (721, 722), (721, 725), (733, 734), (733, 735), (734, 737), (735, 738), (736, 737), (736, 738), (739, 740), (739, 741), (740, 743), (741, 744), (742, 743), (742, 744), (745, 746), (745, 756), (746, 750), (747, 748), (747, 756), (748, 749), (749, 757), (750, 803), (751, 760), (751, 761), (752, 759), (752, 762), (753, 760), (753, 800), (754, 758), (754, 762), (755, 757), (755, 853), (758, 852), (759, 761), (763, 778), (763, 779), (764, 777), (764, 780), (765, 781), (765, 866), (766, 778), (766, 814), (767, 768), (767, 783), (768, 772), (769, 770), (769, 783), (770, 771), (771, 784), (772, 834), (773, 787), (773, 788), (774, 786), (774, 789), (775, 787), (775, 826), (776, 785), (776, 789), (777, 779), (780, 781), (782, 784), (782, 883), (785, 877), (786, 788), (790, 791), (790, 802), (791, 795), (792, 793), (792, 802), (793, 794), (794, 804), (795, 803), (796, 807), (796, 808), (797, 806), (797, 809), (798, 800), (798, 807), (799, 805), (799, 809), (801, 804), (801, 904), (805, 903), (806, 808), (810, 828), (810, 829), (811, 827), (811, 830), (812, 831), (812, 920), (813, 814), (813, 828), (815, 921), (816, 817), (816, 833), (817, 821), (818, 819), (818, 833), (819, 820), (820, 835), (821, 834), (822, 838), (822, 839), (823, 837), (823, 840), (824, 826), (824, 838), (825, 836), (825, 840), (827, 829), (830, 831), (832, 835), (832, 939), (836, 933), (837, 839), (841, 949), (842, 843), (842, 855), (843, 847), (844, 845), (844, 855), (845, 846), (846, 856), (847, 907), (848, 859), (848, 860), (849, 858), (849, 861), (850, 859), (850, 902), (851, 857), (851, 861), (852, 857), (853, 854), (854, 856), (858, 860), (862, 879), (862, 880), (863, 878), (863, 881), (864, 866), (864, 882), (865, 879), (865, 918), (867, 868), (867, 885), (868, 872), (869, 870), (869, 885), (870, 871), (871, 886), (872, 942), (873, 889), (873, 890), (874, 888), (874, 891), (875, 889), (875, 932), (876, 887), (876, 891), (877, 887), (878, 880), (881, 882), (883, 884), (884, 886), (888, 890), (892, 893), (892, 906), (893, 897), (894, 895), (894, 906), (895, 896), (896, 908), (897, 907), (898, 911), (898, 912), (899, 910), (899, 913), (900, 902), (900, 911), (901, 909), (901, 913), (903, 909), (904, 905), (905, 908), (910, 912), (914, 935), (914, 936), (915, 934), (915, 937), (916, 920), (916, 938), (917, 918), (917, 935), (919, 921), (922, 923), (922, 941), (923, 927), (924, 925), (924, 941), (925, 926), (926, 943), (927, 942), (928, 946), (928, 947), (929, 945), (929, 948), (930, 932), (930, 946), (931, 944), (931, 948), (933, 944), (934, 936), (937, 938), (939, 940), (940, 943), (945, 947), (949, 950), (951, 952), (951, 955), (952, 953), (953, 954), (954, 956), (955, 956), (957, 958), (957, 961), (969, 970), (969, 971), (970, 973), (971, 974), (972, 973), (972, 974), (975, 976), (975, 977), (976, 979), (977, 980), (978, 979), (978, 980), (981, 983), (981, 984), (982, 994), (982, 1099), (983, 992), (984, 1210), (985, 990), (985, 991), (986, 987), (986, 990), (987, 998), (988, 989), (988, 997), (989, 1091), (991, 1211), (992, 993), (993, 996), (994, 995), (995, 996), (997, 998), (999, 1000), (999, 1011), (1000, 1001), (1001, 1215), (1002, 1003), (1002, 1016), (1003, 1006), (1004, 1005), (1004, 1111), (1005, 1015), (1006, 1007), (1007, 1008), (1008, 1223), (1009, 1012), (1009, 1120), (1010, 1011), (1010, 1014), (1012, 1013), (1013, 1014), (1015, 1016), (1017, 1018), (1017, 1030), (1018, 1027), (1024, 1025), (1024, 1235), (1025, 1026), (1026, 1029), (1027, 1028), (1028, 1129), (1029, 1030), (1035, 1036), (1035, 1047), (1036, 1037), (1037, 1255), (1038, 1039), (1038, 1052), (1039, 1042), (1040, 1041), (1040, 1151), (1041, 1051), (1042, 1043), (1043, 1044), (1044, 1263), (1045, 1048), (1045, 1160), (1046, 1047), (1046, 1050), (1048, 1049), (1049, 1050), (1051, 1052), (1053, 1054), (1053, 1056), (1054, 1055), (1055, 1060), (1056, 1057), (1057, 1059), (1058, 1061), (1058, 1272), (1059, 1061), (1060, 1161), (1062, 1063), (1062, 1065), (1063, 1064), (1064, 1069), (1065, 1066), (1066, 1068), (1067, 1070), (1067, 1282), (1068, 1070), (1069, 1171), (1071, 1072), (1071, 1074), (1072, 1073), (1073, 1078), (1074, 1075), (1075, 1077), (1076, 1079), (1076, 1292), (1077, 1079), (1078, 1181), (1080, 1082), (1080, 1083), (1081, 1094), (1081, 1099), (1082, 1092), (1083, 1321), (1084, 1089), (1084, 1090), (1085, 1086), (1085, 1089), (1086, 1098), (1087, 1088), (1087, 1097), (1088, 1091), (1090, 1322), (1092, 1093), (1093, 1096), (1094, 1095), (1095, 1096), (1097, 1098), (1101, 1102), (1101, 1114), (1102, 1103), (1103, 1329), (1104, 1105), (1104, 1119), (1105, 1108), (1106, 1107), (1106, 1111), (1107, 1118), (1108, 1109), (1109, 1110), (1110, 1338), (1112, 1115), (1112, 1120), (1113, 1114), (1113, 1117), (1115, 1116), (1116, 1117), (1118, 1119), (1122, 1123), (1122, 1136), (1123, 1133), (1129, 1134), (1130, 1131), (1130, 1352), (1131, 1132), (1132, 1135), (1133, 1134), (1135, 1136), (1141, 1142), (1141, 1154), (1142, 1143), (1143, 1373), (1144, 1145), (1144, 1159), (1145, 1148), (1146, 1147), (1146, 1151), (1147, 1158), (1148, 1149), (1149, 1150), (1150, 1382), (1152, 1155), (1152, 1160), (1153, 1154), (1153, 1157), (1155, 1156), (1156, 1157), (1158, 1159), (1161, 1169), (1162, 1163), (1162, 1165), (1163, 1164), (1164, 1169), (1165, 1166), (1166, 1168), (1167, 1170), (1167, 1393), (1168, 1170), (1171, 1179), (1172, 1173), (1172, 1175), (1173, 1174), (1174, 1179), (1175, 1176), (1176, 1178), (1177, 1180), (1177, 1403), (1178, 1180), (1181, 1189), (1182, 1183), (1182, 1185), (1183, 1184), (1184, 1189), (1185, 1186), (1186, 1188), (1187, 1190), (1187, 1414), (1188, 1190), (1191, 1425), (1192, 1194), (1192, 1195), (1193, 1205), (1193, 1323), (1194, 1203), (1195, 1210), (1196, 1201), (1196, 1202), (1197, 1198), (1197, 1201), (1198, 1209), (1199, 1200), (1199, 1208), (1200, 1313), (1202, 1211), (1203, 1204), (1204, 1207), (1205, 1206), (1206, 1207), (1208, 1209), (1212, 1213), (1212, 1226), (1213, 1214), (1214, 1215), (1216, 1217), (1216, 1231), (1217, 1220), (1218, 1219), (1218, 1337), (1219, 1230), (1220, 1221), (1221, 1222), (1222, 1223), (1224, 1227), (1224, 1347), (1225, 1226), (1225, 1229), (1227, 1228), (1228, 1229), (1230, 1231), (1232, 1234), (1232, 1247), (1234, 1244), (1235, 1241), (1241, 1242), (1242, 1243), (1243, 1246), (1244, 1245), (1245, 1358), (1246, 1247), (1252, 1253), (1252, 1266), (1253, 1254), (1254, 1255), (1256, 1257), (1256, 1271), (1257, 1260), (1258, 1259), (1258, 1381), (1259, 1270), (1260, 1261), (1261, 1262), (1262, 1263), (1264, 1267), (1264, 1391), (1265, 1266), (1265, 1269), (1267, 1268), (1268, 1269), (1270, 1271), (1272, 1278), (1273, 1274), (1273, 1276), (1274, 1275), (1275, 1280), (1276, 1277), (1277, 1279), (1278, 1281), (1279, 1281), (1280, 1392), (1282, 1288), (1283, 1284), (1283, 1286), (1284, 1285), (1285, 1290), (1286, 1287), (1287, 1289), (1288, 1291), (1289, 1291), (1290, 1404), (1292, 1298), (1293, 1294), (1293, 1296), (1294, 1295), (1295, 1300), (1296, 1297), (1297, 1299), (1298, 1301), (1299, 1301), (1300, 1415), (1302, 1304), (1302, 1305), (1303, 1316), (1303, 1323), (1304, 1314), (1305, 1321), (1306, 1311), (1306, 1312), (1307, 1308), (1307, 1311), (1308, 1320), (1309, 1310), (1309, 1319), (1310, 1313), (1312, 1322), (1314, 1315), (1315, 1318), (1316, 1317), (1317, 1318), (1319, 1320), (1326, 1327), (1326, 1341), (1327, 1328), (1328, 1329), (1330, 1331), (1330, 1346), (1331, 1334), (1332, 1333), (1332, 1337), (1333, 1345), (1334, 1335), (1335, 1336), (1336, 1338), (1339, 1342), (1339, 1347), (1340, 1341), (1340, 1344), (1342, 1343), (1343, 1344), (1345, 1346), (1349, 1351), (1349, 1365), (1351, 1362), (1352, 1359), (1358, 1363), (1359, 1360), (1360, 1361), (1361, 1364), (1362, 1363), (1364, 1365), (1370, 1371), (1370, 1385), (1371, 1372), (1372, 1373), (1374, 1375), (1374, 1390), (1375, 1378), (1376, 1377), (1376, 1381), (1377, 1389), (1378, 1379), (1379, 1380), (1380, 1382), (1383, 1386), (1383, 1391), (1384, 1385), (1384, 1388), (1386, 1387), (1387, 1388), (1389, 1390), (1392, 1401), (1393, 1399), (1394, 1395), (1394, 1397), (1395, 1396), (1396, 1401), (1397, 1398), (1398, 1400), (1399, 1402), (1400, 1402), (1403, 1410), (1404, 1412), (1405, 1406), (1405, 1408), (1406, 1407), (1407, 1412), (1408, 1409), (1409, 1411), (1410, 1413), (1411, 1413), (1414, 1421), (1415, 1423), (1416, 1417), (1416, 1419), (1417, 1418), (1418, 1423), (1419, 1420), (1420, 1422), (1421, 1424), (1422, 1424), (1425, 1426), (1427, 1429), (1427, 1430), (1428, 1532), (1428, 1579), (1429, 1530), (1430, 1537), (1431, 1436), (1431, 1437), (1432, 1433), (1432, 1436), (1433, 1536), (1434, 1435), (1434, 1535), (1435, 1475), (1437, 1538), (1447, 1448), (1447, 1511), (1448, 1451), (1449, 1510), (1449, 1561), (1450, 1451), (1450, 1510), (1452, 1514), (1452, 1516), (1453, 1454), (1453, 1515), (1454, 1516), (1455, 1513), (1455, 1538), (1463, 1464), (1463, 1466), (1464, 1574), (1465, 1572), (1465, 1579), (1466, 1571), (1467, 1474), (1467, 1576), (1468, 1469), (1468, 1576), (1469, 1473), (1470, 1471), (1470, 1472), (1471, 1475), (1472, 1473), (1474, 1578), (1489, 1490), (1489, 1492), (1490, 1554), (1491, 1552), (1491, 1553), (1492, 1551), (1493, 1494), (1493, 1559), (1494, 1558), (1495, 1557), (1495, 1562), (1496, 1557), (1496, 1558), (1509, 1511), (1509, 1512), (1512, 1537), (1513, 1517), (1514, 1517), (1515, 1562), (1530, 1531), (1531, 1534), (1532, 1533), (1533, 1534), (1535, 1536), (1551, 1555), (1552, 1561), (1553, 1554), (1555, 1577), (1556, 1559), (1556, 1560), (1560, 1578), (1571, 1575), (1572, 1573), (1573, 1574), (1575, 1577)])
me_circle_008.attributes.new('sharp_edge', 'BOOLEAN', 'EDGE').data.foreach_set('value', [ (min(e.vertices), max(e.vertices)) in _k for e in me_circle_008.edges])
me_circle_008.materials.append(mat_oscilloscope)
me_circle_008.use_remesh_preserve_volume = False
me_circle_008.use_remesh_preserve_attributes = False
me_circle_008.use_mirror_vertex_groups = False
me_circle_008.update()
me_cube_001 = bpy.data.meshes.new('Cube.001')
me_cube_001.from_pydata([(-8.0, -0.5, -4.5), (-8.0, -0.5, 4.5), (8.0, -0.5, -4.5), (8.0, -0.5, 4.5)], [], [(3, 1, 0, 2)])
me_cube_001.materials.append(mat_screen)
me_cube_001.use_remesh_preserve_volume = False
me_cube_001.use_remesh_preserve_attributes = False
me_cube_001.use_mirror_vertex_groups = False
me_cube_001.update()

# ---- objects
ob_knob = bpy.data.objects.new('Knob', me_circle_009)
ob_oscilloscope = bpy.data.objects.new('Oscilloscope', me_circle_008)
ob_camera = bpy.data.objects.new('Camera', cam_camera_001)
ob_screen = bpy.data.objects.new('Screen', me_cube_001)

# ---- transforms, parenting, visibility, modifiers, constraints
ob_knob.location = (13.85, 0.4327, 0.1198)
ob_knob.scale = (3.221, 3.221, 3.221)
ob_knob.lineart.crease_threshold = 0.0
_m = ob_knob.modifiers.new('EdgeSplit', 'EDGE_SPLIT')
_m.use_edge_angle = False
ob_oscilloscope.location = (13.85, 0.4327, 0.1198)
ob_oscilloscope.scale = (3.221, 3.221, 3.221)
ob_oscilloscope.lineart.crease_threshold = 0.0
_m = ob_oscilloscope.modifiers.new('EdgeSplit', 'EDGE_SPLIT')
_m.use_edge_angle = False
ob_camera.location = (-17.67, -32.39, 2.038)
ob_camera.rotation_euler = (1.466, -1.724e-06, -0.5539)
ob_camera.lineart.crease_threshold = 0.0
ob_screen.location = (-0.3366, 0.0, 0.3366)
ob_screen.lineart.crease_threshold = 0.0

# ---- collection membership
col_collection_5.objects.link(ob_knob)
col_collection_5.objects.link(ob_oscilloscope)
col_collection_5.objects.link(ob_camera)
col_collection_5.objects.link(ob_screen)

# ---- scene / render settings (as saved in the file)
scene.camera = ob_camera
scene.frame_start = 1; scene.frame_end = 250; scene.frame_set(1)
scene.render.engine = 'BLENDER_EEVEE_NEXT'
scene.render.resolution_percentage = 50
scene.render.dither_intensity = 0.0
scene.cycles.use_denoising = False
scene.cycles.samples = 128
scene.cycles.sampling_pattern = 'TABULATED_SOBOL'
scene.cycles.light_sampling_threshold = 0.0
scene.cycles.use_adaptive_sampling = False
scene.cycles.use_light_tree = False
scene.cycles.blur_glossy = 0.0
scene.cycles.sample_clamp_indirect = 0.0
scene.view_settings.view_transform = 'Standard'
bpy.context.view_layer.update()

# ---- added for rendering (the .blend has no usable light): sun
light_auto_sun = bpy.data.lights.new('AutoSun', 'SUN')
light_auto_sun.energy = 3.0
light_auto_sun.angle = 0.0523599
ob_auto_sun = bpy.data.objects.new('AutoSun', light_auto_sun)
scene.collection.objects.link(ob_auto_sun)
ob_auto_sun.rotation_euler = (0.872665, 0.174533, 0.523599)
bpy.context.view_layer.update()
